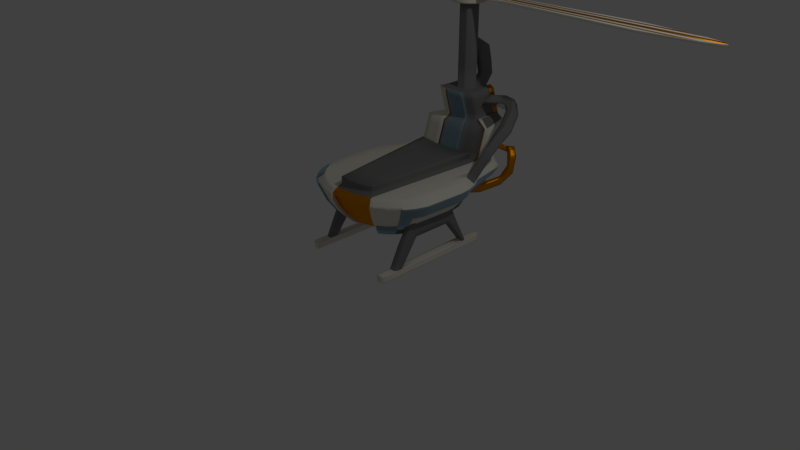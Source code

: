 # Source: body3.blend  (saved by Blender 2.79.0; exported with 4.5.12 LTS)
import bpy
from mathutils import Matrix  # noqa: F401  (used for matrix-valued properties, if any)

bpy.ops.wm.read_factory_settings(use_empty=True)
scene = bpy.context.scene
scene.name = 'Scene'

# ---- collections
col_collection_1 = bpy.data.collections.new('Collection 1'); scene.collection.children.link(col_collection_1)

# ---- materials (node trees are filled in below, after node groups)
mat_brass = bpy.data.materials.new('brass')
mat_brass.alpha_threshold = 0.0
mat_brass.use_transparent_shadow = False
mat_brass.roughness = 0.5
mat_flat = bpy.data.materials.new('flat')
mat_flat.alpha_threshold = 0.0
mat_flat.use_transparent_shadow = False
mat_flat.roughness = 0.5
mat_metal = bpy.data.materials.new('metal')
mat_metal.alpha_threshold = 0.0
mat_metal.use_transparent_shadow = False
mat_metal.roughness = 0.5
mat_flatmetal = bpy.data.materials.new('flatmetal')
mat_flatmetal.alpha_threshold = 0.0
mat_flatmetal.use_transparent_shadow = False
mat_flatmetal.roughness = 0.5

# ---- material node trees
mat_brass.use_nodes = True; mat_brass.node_tree.nodes.clear()
_N = mat_brass.node_tree.nodes; _L = mat_brass.node_tree.links
n0 = _N.new('ShaderNodeOutputMaterial'); n0.name = 'Material Output'; n0.location = (300, 300)
n1 = _N.new('ShaderNodeBsdfAnisotropic'); n1.name = 'Glossy BSDF'; n1.location = (10, 300)
n1.inputs[0].default_value = (0.8, 0.2964, 0.0, 1.0)
n1.inputs[1].default_value = 0.4598
_L.new(n1.outputs[0], n0.inputs[0])
n0.is_active_output = True
mat_flat.use_nodes = True; mat_flat.node_tree.nodes.clear()
_N = mat_flat.node_tree.nodes; _L = mat_flat.node_tree.links
n0 = _N.new('ShaderNodeOutputMaterial'); n0.name = 'Material Output'; n0.location = (300, 300)
n1 = _N.new('ShaderNodeBsdfDiffuse'); n1.name = 'Diffuse BSDF'; n1.location = (10, 300)
n1.inputs[0].default_value = (0.8, 0.7863, 0.6846, 1.0)
_L.new(n1.outputs[0], n0.inputs[0])
n0.is_active_output = True
mat_metal.use_nodes = True; mat_metal.node_tree.nodes.clear()
_N = mat_metal.node_tree.nodes; _L = mat_metal.node_tree.links
n0 = _N.new('ShaderNodeOutputMaterial'); n0.name = 'Material Output'; n0.location = (300, 300)
n1 = _N.new('ShaderNodeBsdfAnisotropic'); n1.name = 'Glossy BSDF'; n1.location = (10, 300)
n1.distribution = 'GGX'
n1.inputs[0].default_value = (0.4869, 0.6875, 0.8, 1.0)
n1.inputs[1].default_value = 0.8685
_L.new(n1.outputs[0], n0.inputs[0])
n0.is_active_output = True
mat_flatmetal.use_nodes = True; mat_flatmetal.node_tree.nodes.clear()
_N = mat_flatmetal.node_tree.nodes; _L = mat_flatmetal.node_tree.links
n0 = _N.new('ShaderNodeOutputMaterial'); n0.name = 'Material Output'; n0.location = (300, 300)
n1 = _N.new('ShaderNodeBsdfDiffuse'); n1.name = 'Diffuse BSDF'; n1.location = (10, 300)
n1.inputs[0].default_value = (0.2079, 0.2079, 0.2079, 1.0)
_L.new(n1.outputs[0], n0.inputs[0])
n0.is_active_output = True

# ---- world
world_world = bpy.data.worlds.new('World'); scene.world = world_world
world_world.color = (0.05088, 0.05088, 0.05088)
world_world.use_sun_shadow = False
world_world.sun_shadow_jitter_overblur = 0.0
world_world.cycles.sampling_method = 'MANUAL'

# ---- cameras
cam_camera = bpy.data.cameras.new('Camera')
cam_camera.clip_end = 100.0
cam_camera.lens = 35.0
cam_camera.sensor_width = 32.0
cam_camera.sensor_height = 18.0
cam_camera.ortho_scale = 7.314
cam_camera.dof.focus_distance = 0.0
cam_camera.dof.aperture_fstop = 128.0

# ---- lights
light_lamp = bpy.data.lights.new('Lamp', 'POINT')
light_lamp.transmission_factor = 0.0
light_lamp.cutoff_distance = 30.0
light_lamp.energy = 100.0
light_lamp.shadow_buffer_clip_start = 1.001
light_lamp.shadow_soft_size = 0.1
light_lamp.shadow_maximum_resolution = 0.006
light_lamp.use_absolute_resolution = True

# ---- meshes
me_sphere_006 = bpy.data.meshes.new('Sphere.006')
me_sphere_006.from_pydata([(0.0007291, 1.652, -0.006173), (-0.001786, 1.478, -0.4127), (0.1584, 1.639, -0.006173), (0.1747, 1.735, -0.07767), (0.157, 1.656, -0.2017), (0.1333, 1.598, -0.2877), (0.1043, 1.469, -0.4127), (0.07131, 1.321, -0.424), (0.03399, 0.5874, -0.5091), (0.31, 1.539, -0.006173), (0.3444, 1.63, -0.07767), (0.3097, 1.571, -0.2031), (0.2631, 1.548, -0.2863), (0.2064, 1.441, -0.4127), (0.1416, 1.302, -0.424), (0.06983, 0.5778, -0.5091), (0.4497, 1.405, -0.006173), (0.5007, 1.489, -0.07767), (0.4505, 1.422, -0.2017), (0.3828, 1.38, -0.2877), (0.3004, 1.27, -0.4127), (0.2064, 1.145, -0.424), (0.1028, 0.5621, -0.5091), (0.5722, 1.316, -0.006173), (0.6378, 1.389, -0.07767), (0.5738, 1.332, -0.2017), (0.4877, 1.303, -0.2877), (0.3828, 1.21, -0.4127), (0.2631, 1.104, -0.424), (0.1318, 0.541, -0.5091), (0.6727, 0.7772, -0.006173), (0.7503, 0.8375, -0.07767), (0.6751, 0.7928, -0.2514), (0.6149, 0.7804, -0.3122), (0.3097, 0.576, -0.6034), (0.157, 0.4854, -0.6166), (0.7474, 0.6531, -0.006173), (0.8339, 0.6986, -0.07767), (0.7503, 0.6678, -0.2514), (0.6378, 0.6264, -0.4037), (0.5007, 0.576, -0.5287), (0.3444, 0.5185, -0.6034), (0.1747, 0.456, -0.6166), (0.7933, 0.5185, -0.006173), (0.8854, 0.5479, -0.07767), (0.7966, 0.5322, -0.2514), (0.6772, 0.5111, -0.4037), (0.5317, 0.4854, -0.5287), (0.3657, 0.456, -0.6034), (0.1855, 0.4242, -0.6166), (0.8089, 0.3784, -0.006173), (0.9027, 0.3911, -0.07767), (0.8123, 0.3911, -0.2514), (0.6905, 0.3911, -0.4037), (0.5421, 0.3911, -0.5287), (0.3729, 0.3911, -0.6034), (0.1892, 0.3911, -0.6166), (0.7933, -0.176, -0.006173), (0.8854, -0.1801, -0.07767), (0.7966, -0.1644, -0.2514), (0.6772, -0.1433, -0.4037), (0.5317, -0.1176, -0.5287), (0.3657, -0.08825, -0.6034), (0.1855, 0.358, -0.6166), (0.7474, -0.3107, -0.006173), (0.8339, -0.3308, -0.07767), (0.7503, -0.3, -0.2514), (0.6378, -0.2586, -0.4037), (0.5007, -0.2082, -0.5287), (0.3444, -0.1507, -0.6034), (0.1747, -0.08825, -0.6166), (0.6727, -0.4348, -0.006173), (0.7503, -0.4697, -0.07767), (0.6751, -0.425, -0.2514), (0.5738, -0.365, -0.4037), (0.4505, -0.2917, -0.5287), (0.3097, -0.2082, -0.6034), (0.157, -0.1176, -0.6166), (0.5722, -0.5436, -0.006173), (0.6378, -0.5914, -0.07767), (0.5738, -0.5346, -0.2514), (0.4877, -0.4581, -0.4037), (0.2631, -0.2586, -0.6034), (0.1333, -0.1433, -0.6166), (0.4497, -0.6329, -0.006173), (0.5007, -0.6914, -0.07767), (0.4505, -0.6245, -0.2514), (0.3828, -0.5346, -0.4037), (0.3004, -0.425, -0.5287), (0.2064, -0.3, -0.6034), (0.1043, -0.1644, -0.6166), (-0.001786, 0.3911, -0.6213), (0.07131, -0.1801, -0.6166), (0.03548, -0.1897, -0.6166), (-0.001786, -0.193, -0.6166), (-0.1569, -0.74, -0.006173), (-0.1782, -0.8113, -0.07767), (-0.1606, -0.7325, -0.2514), (-0.1368, -0.6264, -0.4037), (-0.1079, -0.4972, -0.5287), (-0.07488, -0.3497, -0.6034), (-0.03905, -0.1897, -0.6166), (-0.3085, -0.6992, -0.006173), (-0.3479, -0.7656, -0.07767), (-0.3133, -0.6914, -0.2514), (-0.2667, -0.5914, -0.4037), (-0.2099, -0.4697, -0.5287), (-0.1452, -0.3308, -0.6034), (-0.07488, -0.1801, -0.6166), (-0.4483, -0.6329, -0.006173), (-0.5043, -0.6914, -0.07767), (-0.454, -0.6245, -0.2514), (-0.3864, -0.5346, -0.4037), (-0.304, -0.425, -0.5287), (-0.2099, -0.3, -0.6034), (-0.1079, -0.1644, -0.6166), (-0.5707, -0.5436, -0.006173), (-0.6414, -0.5914, -0.07767), (-0.2667, -0.2586, -0.6034), (-0.1368, -0.1433, -0.6166), (-0.6712, -0.4348, -0.006173), (-0.7539, -0.4697, -0.07767), (-0.6786, -0.425, -0.2514), (-0.5774, -0.365, -0.4037), (-0.454, -0.2917, -0.5287), (-0.3133, -0.2082, -0.6034), (-0.1606, -0.1176, -0.6166), (-0.7459, -0.3107, -0.006173), (-0.8375, -0.3308, -0.07767), (-0.7539, -0.3, -0.2514), (-0.6414, -0.2586, -0.4037), (-0.5043, -0.2082, -0.5287), (-0.3479, -0.1507, -0.6034), (-0.1782, -0.08825, -0.6166), (-0.7919, -0.176, -0.006173), (-0.8889, -0.1801, -0.07767), (-0.8002, -0.1644, -0.2514), (-0.6808, -0.1433, -0.4037), (-0.5353, -0.1176, -0.5287), (-0.3693, -0.08825, -0.6034), (-0.1891, 0.358, -0.6166), (-0.8074, 0.3784, -0.006173), (-0.9063, 0.3911, -0.07767), (-0.8158, 0.3911, -0.2514), (-0.6941, 0.3911, -0.4037), (-0.5457, 0.3911, -0.5287), (-0.3765, 0.3911, -0.6034), (-0.1928, 0.3911, -0.6166), (-0.7919, 0.5185, -0.006173), (-0.8889, 0.5479, -0.07767), (-0.8002, 0.5322, -0.2514), (-0.6808, 0.5111, -0.4037), (-0.5353, 0.4854, -0.5287), (-0.3693, 0.456, -0.6034), (-0.1891, 0.4242, -0.6166), (-0.7459, 0.6531, -0.006173), (-0.8375, 0.6986, -0.07767), (-0.7539, 0.6678, -0.2514), (-0.5043, 0.576, -0.5287), (-0.3479, 0.5185, -0.6034), (-0.1782, 0.456, -0.6166), (-0.6712, 0.7772, -0.006173), (-0.7539, 0.8375, -0.07767), (-0.6786, 0.7928, -0.2514), (-0.454, 0.7072, -0.4127), (-0.3133, 0.6236, -0.424), (-0.1606, 0.533, -0.4373), (-0.5707, 1.316, -0.006173), (-0.6414, 1.389, -0.07767), (-0.5774, 1.332, -0.2017), (-0.4913, 1.303, -0.2877), (-0.3864, 1.21, -0.4127), (-0.2667, 1.104, -0.424), (-0.1383, 0.541, -0.5091), (-0.4483, 1.405, -0.006173), (-0.5043, 1.489, -0.07767), (-0.454, 1.422, -0.2017), (-0.3864, 1.38, -0.2877), (-0.304, 1.27, -0.4127), (-0.2099, 1.145, -0.424), (-0.1094, 0.5621, -0.5091), (-0.3085, 1.539, -0.006173), (-0.3479, 1.63, -0.07767), (-0.3133, 1.571, -0.2031), (-0.2667, 1.548, -0.2863), (-0.2099, 1.441, -0.4127), (-0.1452, 1.302, -0.424), (-0.07636, 0.5778, -0.5091), (-0.1569, 1.639, -0.006173), (-0.1782, 1.735, -0.07767), (-0.1606, 1.656, -0.2017), (-0.1368, 1.598, -0.2877), (-0.1079, 1.469, -0.4127), (-0.07488, 1.321, -0.424), (-0.04053, 0.5874, -0.5091), (-0.001786, 1.751, -0.07767), (-0.001786, 1.328, -0.424), (-0.003268, 0.5907, -0.5091), (-0.1307, -0.8155, -0.07767), (-0.1145, -0.7437, -0.006173), (-0.1178, -0.7362, -0.2514), (-0.1005, -0.6296, -0.4037), (-0.07933, -0.4997, -0.5287), (-0.0552, -0.3514, -0.6034), (-0.02902, -0.1906, -0.6166), (0.2743, -0.4374, -0.5287), (0.3496, -0.5504, -0.4037), (0.1884, -0.3086, -0.6034), (0.09516, -0.1687, -0.6166), (0.4109, -0.6513, -0.006173), (0.4573, -0.712, -0.07767), (0.4114, -0.6431, -0.2514), (0.2882, -0.6546, -0.003657), (0.3185, -0.7127, -0.07468), (0.2839, -0.6384, -0.2484), (0.2373, -0.5385, -0.4008), (0.1805, -0.4168, -0.5257), (0.1157, -0.2779, -0.6004), (0.04546, -0.1908, -0.6099), (0.3237, -0.4975, -0.4008), (0.1366, -0.6955, -0.003657), (0.1488, -0.7584, -0.07468), (0.1312, -0.6796, -0.2484), (0.1074, -0.5735, -0.4008), (0.07848, -0.4442, -0.5257), (0.04546, -0.2968, -0.6004), (0.009627, -0.2005, -0.6099), (-0.02103, -0.7093, -0.003657), (-0.02764, -0.7738, -0.07468), (-0.02764, -0.6935, -0.2484), (-0.02764, -0.5853, -0.4008), (-0.02764, -0.4535, -0.5257), (-0.02764, -0.3032, -0.6004), (-0.02764, -0.2037, -0.6099), (-0.1566, -0.7625, -0.07468), (-0.1437, -0.6833, -0.2484), (-0.1263, -0.5767, -0.4008), (-0.1052, -0.4467, -0.5257), (-0.08105, -0.2985, -0.6004), (-0.05487, -0.2014, -0.6099), (-0.1362, -0.6992, -0.003657), (0.2484, -0.3845, -0.5257), (0.1625, -0.2556, -0.6004), (0.06931, -0.1795, -0.6099), (0.3891, -0.6067, -0.003657), (0.4315, -0.659, -0.07468), (0.3855, -0.5902, -0.2484), (0.1747, 1.688, -0.07726), (0.157, 1.609, -0.2063), (0.1333, 1.551, -0.2426), (0.1043, 1.422, -0.3676), (-0.001786, 1.431, -0.3676), (0.3097, 1.509, -0.2063), (0.2631, 1.516, -0.2426), (-0.3133, 1.509, -0.2063), (-0.2667, 1.516, -0.2426), (-0.1782, 1.688, -0.07726), (-0.1606, 1.609, -0.2063), (-0.1368, 1.551, -0.2426), (-0.1079, 1.422, -0.3676), (-0.001786, 1.704, -0.07726), (-0.001786, 1.623, -0.2063), (-0.001786, 1.563, -0.2426), (0.1129, -0.2213, -0.5531), (0.2463, -0.2155, -0.2935), (0.1221, 0.4824, -0.6048), (0.2463, 0.4824, -0.2935), (0.6799, -0.3017, -0.6466), (0.6799, -0.1665, -0.3591), (0.6799, 0.5634, -0.6466), (0.6799, 0.4367, -0.3591), (0.6545, 0.6085, -0.6473), (0.6577, 0.4556, -0.3254), (0.6545, -0.3547, -0.6473), (0.6577, -0.1887, -0.3254), (0.5789, 0.6085, -0.6475), (0.5989, -0.1887, -0.3253), (0.5989, 0.4556, -0.3253), (0.5789, -0.3547, -0.6475), (0.5675, 0.4153, -0.6049), (0.5921, -0.2005, -0.3116), (0.5921, 0.4674, -0.3116), (0.5675, -0.1459, -0.6049), (-0.08233, -0.1415, -0.6137), (0.2463, -0.1415, -0.2587), (0.6799, -0.1463, -0.5778), (0.6799, -0.1172, -0.3243), (0.6577, -0.1287, -0.2906), (0.5843, -0.1622, -0.6369), (0.5989, -0.1287, -0.2905), (0.5647, -0.1034, -0.6204), (0.5921, -0.1343, -0.2768), (0.2463, 0.4233, -0.2587), (0.6799, 0.4313, -0.5778), (-0.08233, 0.4233, -0.6137), (0.6799, 0.3974, -0.3243), (0.6577, 0.4077, -0.2906), (0.5984, 0.4471, -0.6312), (0.5989, 0.4077, -0.2905), (0.5647, 0.389, -0.6204), (0.5921, 0.4146, -0.2768), (-0.1111, -0.2213, -0.5531), (-0.226, -0.2155, -0.2935), (-0.1018, 0.4824, -0.6048), (-0.226, 0.4824, -0.2935), (-0.6596, -0.3017, -0.6466), (-0.6596, -0.1665, -0.3591), (-0.6596, 0.5634, -0.6466), (-0.6596, 0.4367, -0.3591), (-0.6342, 0.6085, -0.6473), (-0.6374, 0.4556, -0.3254), (-0.6342, -0.3547, -0.6473), (-0.6374, -0.1887, -0.3254), (-0.5586, 0.6085, -0.6475), (-0.5787, -0.1887, -0.3253), (-0.5787, 0.4556, -0.3253), (-0.5586, -0.3547, -0.6475), (-0.5472, 0.4153, -0.6049), (-0.5718, -0.2005, -0.3116), (-0.5718, 0.4674, -0.3116), (-0.5472, -0.1459, -0.6049), (0.1026, -0.1415, -0.6137), (-0.226, -0.1415, -0.2587), (-0.6596, -0.1463, -0.6401), (-0.6596, -0.1172, -0.3243), (-0.6374, -0.1287, -0.2906), (-0.5586, -0.1649, -0.6498), (-0.5787, -0.1287, -0.2905), (-0.5472, -0.1076, -0.6138), (-0.5718, -0.1343, -0.2768), (-0.226, 0.4233, -0.2587), (-0.6596, 0.4313, -0.6401), (0.1026, 0.4233, -0.6137), (-0.6596, 0.3974, -0.3243), (-0.6374, 0.4077, -0.2906), (-0.5586, 0.4481, -0.6498), (-0.5787, 0.4077, -0.2905), (-0.5472, 0.3847, -0.6138), (-0.5718, 0.4146, -0.2768), (0.6799, 0.6996, -0.9384), (0.6799, 0.7304, -0.9384), (0.6545, -0.4977, -0.9391), (0.6799, -0.4624, -0.9384), (0.6545, 0.7576, -0.9391), (0.5789, -0.4977, -0.9382), (0.6799, -0.6805, -0.9802), (0.5789, 0.7576, -0.9382), (0.5789, -0.4637, -0.9383), (0.6799, -0.3909, -0.9384), (0.5789, -0.7126, -0.9382), (0.5658, 0.6984, -0.9345), (-0.6596, 0.6996, -0.9384), (-0.6596, 0.6992, -0.9384), (-0.6342, -0.4977, -0.9391), (-0.6596, -0.4624, -0.9384), (-0.6342, 0.7576, -0.9391), (-0.5586, -0.4977, -0.9382), (0.6799, -0.6805, -0.9384), (-0.5586, 0.7576, -0.9382), (-0.5586, -0.3883, -0.9383), (-0.6596, -0.3909, -0.9384), (0.6545, -0.7126, -0.9391), (-0.5586, 0.7, -0.9383), (0.6799, 0.3987, -0.9802), (0.6799, 0.438, -0.9802), (0.6799, -0.1652, -0.9802), (0.5789, -0.1867, -0.9799), (0.5789, 0.4576, -0.9799), (0.5789, -0.1267, -0.98), (0.6799, -0.1159, -0.9802), (0.5789, 0.4097, -0.98), (-0.6596, 0.3987, -0.9802), (-0.6596, 0.438, -0.9802), (-0.6596, -0.1652, -0.9802), (-0.5586, -0.1867, -0.9799), (-0.5586, 0.4576, -0.9799), (-0.5586, -0.1267, -0.98), (-0.6596, -0.1159, -0.9802), (-0.5586, 0.4097, -0.98), (0.5789, -0.7126, -0.98), (-0.6342, -0.7126, -0.9391), (-0.6596, -0.6805, -0.9384), (-0.5586, -0.7126, -0.9382), (-0.5586, -0.7126, -0.98), (-0.6342, -0.7126, -0.9809), (0.6545, -0.7126, -0.9809), (-0.6596, -0.6805, -0.9802), (0.6799, 0.9577, -0.9383), (0.6545, 1.014, -0.939), (-0.6342, 1.014, -0.9808), (-0.6342, 1.014, -0.939), (0.5789, 1.014, -0.9381), (-0.5586, 1.014, -0.9381), (-0.5586, 1.014, -0.9799), (-0.6596, 0.9577, -0.9383), (0.5789, 1.014, -0.9799), (0.6545, 1.014, -0.9808), (0.6799, 0.9577, -0.9801), (-0.6596, 0.9577, -0.9801), (-0.5537, 0.6732, -0.9822), (-0.5566, 0.4576, -1.022), (0.6819, 0.438, -1.022), (0.6819, 0.9577, -1.022), (0.6819, 0.3987, -1.022), (0.6564, -0.1867, -1.023), (0.6819, -0.1652, -1.022), (0.6564, 0.4576, -1.023), (0.5809, -0.1867, -1.022), (0.6564, -0.1267, -1.023), (0.5809, 0.4576, -1.022), (0.5809, -0.1267, -1.022), (0.6819, -0.1159, -1.022), (0.6564, 0.4097, -1.023), (0.5809, 0.4097, -1.022), (-0.6576, 0.3987, -1.022), (-0.6576, 0.438, -1.022), (-0.6322, -0.1867, -1.023), (-0.6576, -0.1652, -1.022), (-0.6322, 0.4576, -1.023), (-0.5566, -0.1867, -1.022), (-0.6322, -0.1267, -1.023), (-0.5566, -0.1267, -1.022), (-0.6576, -0.1159, -1.022), (-0.6322, 0.4097, -1.023), (-0.5566, 0.4097, -1.022), (0.6564, -0.7126, -1.023), (0.6819, -0.6805, -1.022), (0.5809, -0.7126, -1.022), (-0.6322, -0.7126, -1.023), (-0.6576, -0.6805, -1.022), (-0.5566, -0.7126, -1.022), (-0.5566, 1.014, -0.9802), (-0.5566, 1.014, -1.022), (0.6564, 1.014, -1.023), (0.5809, 1.014, -1.022), (-0.6576, 0.9577, -1.022), (-0.6322, 1.014, -1.023), (-0.5071, 0.4383, -0.4419), (-0.5173, -0.2029, -0.3087), (-0.5173, 0.4698, -0.3087), (-0.5089, -0.1714, -0.4419), (-0.4993, -0.1355, -0.5097), (-0.5173, -0.1355, -0.2739), (-0.5173, 0.416, -0.2739), (-0.4993, 0.416, -0.5097), (0.5359, 0.4381, -0.4419), (0.5443, -0.2026, -0.3091), (0.5443, 0.4695, -0.3091), (0.5376, -0.1712, -0.4419), (0.5324, -0.1353, -0.5098), (0.5443, -0.1353, -0.2743), (0.5443, 0.4158, -0.2743), (0.5324, 0.4158, -0.5098), (-0.3027, 0.477, -0.4418), (-0.3505, -0.2101, -0.3), (-0.1618, -0.1389, -0.4507), (-0.1618, 0.4202, -0.4507), (-0.3505, 0.477, -0.3), (-0.3027, -0.2101, -0.4418), (-0.3505, -0.1389, -0.2652), (-0.3505, 0.4202, -0.2652), (0.3306, 0.4767, -0.4418), (0.3768, -0.2098, -0.3003), (0.1935, -0.1388, -0.4507), (0.1935, 0.42, -0.4507), (0.3768, 0.4767, -0.3003), (0.3306, -0.2098, -0.4418), (0.3768, -0.1388, -0.2655), (0.3768, 0.42, -0.2655), (0.5434, 1.079, -0.005778), (-0.62, 1.052, -0.006173), (-0.4998, 1.055, -0.005762), (-0.1384, 1.064, -0.005425), (0.01997, 1.067, -0.005412), (0.4674, 1.136, -0.005498), (0.6161, 1.08, -0.006173), (0.1757, 1.071, -0.005413), (-0.4663, 1.122, -0.005513), (0.1584, 1.768, 0.3938), (0.0007272, 1.782, 0.3938), (-0.1755, 1.659, -0.005721), (-0.1569, 1.768, 0.3938), (-0.3213, 1.64, 0.3916), (-0.1384, 1.193, 0.3946), (0.4674, 1.265, 0.3945), (0.1757, 1.2, 0.3946), (-0.4663, 1.251, 0.3945), (0.1346, 1.77, 0.4572), (0.001584, 1.781, 0.4572), (0.2625, 1.685, 0.4572), (-0.1314, 1.77, 0.4572), (-0.2721, 1.658, 0.455), (-0.1158, 1.285, 0.4579), (0.262, 1.355, 0.4578), (0.1492, 1.291, 0.4579), (-0.2591, 1.344, 0.4578), (0.1346, 1.656, 0.8334), (0.001584, 1.668, 0.8334), (0.2625, 1.572, 0.8334), (-0.1314, 1.656, 0.8334), (-0.2593, 1.572, 0.8334), (-0.1158, 1.171, 0.834), (0.01782, 1.174, 0.834), (0.262, 1.242, 0.8339), (0.1492, 1.177, 0.834), (-0.2591, 1.23, 0.8339), (0.06169, 1.51, 0.8418), (0.00421, 1.515, 0.8418), (0.117, 1.474, 0.8418), (-0.05327, 1.51, 0.8418), (-0.1085, 1.474, 0.8418), (-0.04651, 1.301, 0.8421), (0.01123, 1.302, 0.8421), (0.1167, 1.367, 0.842), (0.06801, 1.304, 0.8421), (-0.1084, 1.362, 0.842), (0.06169, 1.511, 1.957), (0.004211, 1.516, 1.957), (0.117, 1.475, 1.957), (-0.05326, 1.511, 1.957), (-0.1085, 1.475, 1.957), (-0.04651, 1.302, 1.958), (0.01123, 1.303, 1.958), (0.1167, 1.367, 1.958), (0.06801, 1.304, 1.958), (-0.1084, 1.362, 1.958), (-0.007057, 1.642, 1.956), (-0.007057, 1.642, 2.026), (0.03705, 1.637, 1.956), (0.03705, 1.637, 2.026), (0.07947, 1.624, 1.956), (0.07947, 1.624, 2.026), (0.1186, 1.604, 1.956), (0.1186, 1.604, 2.026), (0.1528, 1.575, 1.956), (0.1528, 1.575, 2.026), (0.1809, 1.541, 1.956), (0.1809, 1.541, 2.026), (0.2018, 1.502, 1.956), (0.2018, 1.502, 2.026), (0.2147, 1.46, 1.956), (0.2147, 1.46, 2.026), (0.219, 1.416, 1.956), (0.219, 1.416, 2.026), (0.2147, 1.372, 1.956), (0.2147, 1.372, 2.026), (0.2018, 1.329, 1.956), (0.2018, 1.329, 2.026), (0.1809, 1.29, 1.956), (0.1809, 1.29, 2.026), (0.1528, 1.256, 1.956), (0.1528, 1.256, 2.026), (0.1186, 1.228, 1.956), (0.1186, 1.228, 2.026), (0.07947, 1.207, 1.956), (0.07947, 1.207, 2.026), (0.03705, 1.194, 1.956), (0.03705, 1.194, 2.026), (-0.007057, 1.19, 1.956), (-0.007057, 1.19, 2.026), (-0.05117, 1.194, 1.956), (-0.05117, 1.194, 2.026), (-0.09358, 1.207, 1.956), (-0.09358, 1.207, 2.026), (-0.1327, 1.228, 1.956), (-0.1327, 1.228, 2.026), (-0.1669, 1.256, 1.956), (-0.1669, 1.256, 2.026), (-0.1951, 1.29, 1.956), (-0.1951, 1.29, 2.026), (-0.2159, 1.329, 1.956), (-0.2159, 1.329, 2.026), (-0.2288, 1.372, 1.956), (-0.2288, 1.372, 2.026), (-0.2332, 1.416, 1.956), (-0.2332, 1.416, 2.026), (-0.2288, 1.46, 1.956), (-0.2288, 1.46, 2.026), (-0.2159, 1.502, 1.956), (-0.2159, 1.502, 2.026), (-0.1951, 1.541, 1.956), (-0.1951, 1.541, 2.026), (-0.1669, 1.575, 1.956), (-0.1669, 1.575, 2.026), (-0.1327, 1.604, 1.956), (-0.1327, 1.604, 2.026), (-0.09358, 1.624, 1.956), (-0.09358, 1.624, 2.026), (-0.05117, 1.637, 1.956), (-0.05117, 1.637, 2.026), (0.02219, 1.563, 2.026), (-0.007057, 1.566, 2.026), (0.05032, 1.554, 2.026), (0.07624, 1.54, 2.026), (0.09896, 1.522, 2.026), (0.1176, 1.499, 2.026), (0.1315, 1.473, 2.026), (0.14, 1.445, 2.026), (0.1429, 1.416, 2.026), (0.14, 1.386, 2.026), (0.1315, 1.358, 2.026), (0.1176, 1.332, 2.026), (0.09896, 1.31, 2.026), (0.07624, 1.291, 2.026), (0.05032, 1.277, 2.026), (0.02219, 1.269, 2.026), (-0.007057, 1.266, 2.026), (-0.03631, 1.269, 2.026), (-0.06444, 1.277, 2.026), (-0.09036, 1.291, 2.026), (-0.1131, 1.31, 2.026), (-0.1317, 1.332, 2.026), (-0.1456, 1.358, 2.026), (-0.1541, 1.386, 2.026), (-0.157, 1.416, 2.026), (-0.1541, 1.445, 2.026), (-0.1456, 1.473, 2.026), (-0.1317, 1.499, 2.026), (-0.1131, 1.522, 2.026), (-0.09036, 1.54, 2.026), (-0.06444, 1.554, 2.026), (-0.03631, 1.563, 2.026), (0.02219, 1.563, 2.074), (-0.007057, 1.566, 2.074), (0.05032, 1.554, 2.074), (0.07624, 1.54, 2.074), (0.09896, 1.522, 2.074), (0.1176, 1.499, 2.074), (0.1315, 1.473, 2.074), (0.14, 1.445, 2.074), (0.1429, 1.416, 2.074), (0.14, 1.386, 2.074), (0.1315, 1.358, 2.074), (0.1176, 1.332, 2.074), (0.09896, 1.31, 2.074), (0.07624, 1.291, 2.074), (0.05032, 1.277, 2.074), (0.02219, 1.269, 2.074), (-0.007057, 1.266, 2.074), (-0.03631, 1.269, 2.074), (-0.06444, 1.277, 2.074), (-0.09036, 1.291, 2.074), (-0.1131, 1.31, 2.074), (-0.1317, 1.332, 2.074), (-0.1456, 1.358, 2.074), (-0.1541, 1.386, 2.074), (-0.157, 1.416, 2.074), (-0.1541, 1.445, 2.074), (-0.1456, 1.473, 2.074), (-0.1317, 1.499, 2.074), (-0.1131, 1.522, 2.074), (-0.09036, 1.54, 2.074), (-0.06444, 1.554, 2.074), (-0.03631, 1.563, 2.074), (0.04506, 1.678, 2.081), (-0.007057, 1.683, 2.081), (0.09517, 1.662, 2.081), (0.1413, 1.638, 2.081), (0.1818, 1.604, 2.081), (0.215, 1.564, 2.081), (0.2397, 1.518, 2.081), (0.2549, 1.468, 2.081), (0.2601, 1.416, 2.081), (0.2549, 1.363, 2.081), (0.2397, 1.313, 2.081), (0.215, 1.267, 2.081), (0.1818, 1.227, 2.081), (0.1413, 1.194, 2.081), (0.09517, 1.169, 2.081), (0.04506, 1.154, 2.081), (-0.007057, 1.148, 2.081), (-0.05917, 1.154, 2.081), (-0.1093, 1.169, 2.081), (-0.1555, 1.194, 2.081), (-0.1959, 1.227, 2.081), (-0.2292, 1.267, 2.081), (-0.2538, 1.313, 2.081), (-0.269, 1.363, 2.081), (-0.2742, 1.416, 2.081), (-0.269, 1.468, 2.081), (-0.2538, 1.518, 2.081), (-0.2292, 1.564, 2.081), (-0.1959, 1.604, 2.081), (-0.1555, 1.638, 2.081), (-0.1093, 1.662, 2.081), (-0.05917, 1.678, 2.081), (0.04506, 1.678, 2.157), (-0.007057, 1.683, 2.157), (0.09517, 1.662, 2.157), (0.1413, 1.638, 2.157), (0.1818, 1.604, 2.157), (0.215, 1.564, 2.157), (0.2397, 1.518, 2.157), (0.2549, 1.468, 2.157), (0.2601, 1.416, 2.157), (0.2549, 1.363, 2.157), (0.2397, 1.313, 2.157), (0.215, 1.267, 2.157), (0.1818, 1.227, 2.157), (0.1413, 1.194, 2.157), (0.09517, 1.169, 2.157), (0.04506, 1.154, 2.157), (-0.007057, 1.148, 2.157), (-0.05917, 1.154, 2.157), (-0.1093, 1.169, 2.157), (-0.1555, 1.194, 2.157), (-0.1959, 1.227, 2.157), (-0.2292, 1.267, 2.157), (-0.2538, 1.313, 2.157), (-0.269, 1.363, 2.157), (-0.2742, 1.416, 2.157), (-0.269, 1.468, 2.157), (-0.2538, 1.518, 2.157), (-0.2292, 1.564, 2.157), (-0.1959, 1.604, 2.157), (-0.1555, 1.638, 2.157), (-0.1093, 1.662, 2.157), (-0.05917, 1.678, 2.157), (0.03131, 1.608, 2.157), (-0.007057, 1.612, 2.157), (0.0682, 1.597, 2.157), (0.1022, 1.579, 2.157), (0.132, 1.555, 2.157), (0.1565, 1.525, 2.157), (0.1746, 1.491, 2.157), (0.1858, 1.454, 2.157), (0.1896, 1.416, 2.157), (0.1858, 1.377, 2.157), (0.1746, 1.34, 2.157), (0.1565, 1.306, 2.157), (0.132, 1.277, 2.157), (0.1022, 1.252, 2.157), (0.0682, 1.234, 2.157), (0.03131, 1.223, 2.157), (-0.007057, 1.219, 2.157), (-0.04542, 1.223, 2.157), (-0.08232, 1.234, 2.157), (-0.1163, 1.252, 2.157), (-0.1461, 1.277, 2.157), (-0.1706, 1.306, 2.157), (-0.1887, 1.34, 2.157), (-0.1999, 1.377, 2.157), (-0.2037, 1.416, 2.157), (-0.1999, 1.454, 2.157), (-0.1887, 1.491, 2.157), (-0.1706, 1.525, 2.157), (-0.1461, 1.555, 2.157), (-0.1163, 1.579, 2.157), (-0.08232, 1.597, 2.157), (-0.04542, 1.608, 2.157), (0.03131, 1.608, 2.191), (-0.007057, 1.612, 2.191), (0.0682, 1.597, 2.191), (0.1022, 1.579, 2.191), (0.132, 1.555, 2.191), (0.1565, 1.525, 2.191), (0.1746, 1.491, 2.191), (0.1858, 1.454, 2.191), (0.1896, 1.416, 2.191), (0.1858, 1.377, 2.191), (0.1746, 1.34, 2.191), (0.1565, 1.306, 2.191), (0.132, 1.277, 2.191), (0.1022, 1.252, 2.191), (0.0682, 1.234, 2.191), (0.03131, 1.223, 2.191), (-0.007057, 1.219, 2.191), (-0.04542, 1.223, 2.191), (-0.08232, 1.234, 2.191), (-0.1163, 1.252, 2.191), (-0.1461, 1.277, 2.191), (-0.1706, 1.306, 2.191), (-0.1887, 1.34, 2.191), (-0.1999, 1.377, 2.191), (-0.2037, 1.416, 2.191), (-0.1999, 1.454, 2.191), (-0.1887, 1.491, 2.191), (-0.1706, 1.525, 2.191), (-0.1461, 1.555, 2.191), (-0.1163, 1.579, 2.191), (-0.08232, 1.597, 2.191), (-0.04542, 1.608, 2.191), (0.01951, 1.549, 2.191), (-0.007057, 1.552, 2.191), (0.04506, 1.541, 2.191), (0.06861, 1.529, 2.191), (0.08924, 1.512, 2.191), (0.1062, 1.491, 2.191), (0.1188, 1.468, 2.191), (0.1265, 1.442, 2.191), (0.1291, 1.416, 2.191), (0.1265, 1.389, 2.191), (0.1188, 1.363, 2.191), (0.1062, 1.34, 2.191), (0.08924, 1.319, 2.191), (0.06861, 1.302, 2.191), (0.04506, 1.29, 2.191), (0.01951, 1.282, 2.191), (-0.007057, 1.279, 2.191), (-0.03363, 1.282, 2.191), (-0.05918, 1.29, 2.191), (-0.08272, 1.302, 2.191), (-0.1034, 1.319, 2.191), (-0.1203, 1.34, 2.191), (-0.1329, 1.363, 2.191), (-0.1406, 1.389, 2.191), (-0.1432, 1.416, 2.191), (-0.1406, 1.442, 2.191), (-0.1329, 1.468, 2.191), (-0.1203, 1.491, 2.191), (-0.1034, 1.512, 2.191), (-0.08272, 1.529, 2.191), (-0.05918, 1.541, 2.191), (-0.03363, 1.549, 2.191), (0.01951, 1.549, 2.213), (-0.007057, 1.552, 2.213), (0.04506, 1.541, 2.213), (0.06861, 1.529, 2.213), (0.08924, 1.512, 2.213), (0.1062, 1.491, 2.213), (0.1188, 1.468, 2.213), (0.1265, 1.442, 2.213), (0.1291, 1.416, 2.213), (0.1265, 1.389, 2.213), (0.1188, 1.363, 2.213), (0.1062, 1.34, 2.213), (0.08924, 1.319, 2.213), (0.06861, 1.302, 2.213), (0.04506, 1.29, 2.213), (0.01951, 1.282, 2.213), (-0.007057, 1.279, 2.213), (-0.03363, 1.282, 2.213), (-0.05918, 1.29, 2.213), (-0.08272, 1.302, 2.213), (-0.1034, 1.319, 2.213), (-0.1203, 1.34, 2.213), (-0.1329, 1.363, 2.213), (-0.1406, 1.389, 2.213), (-0.1432, 1.416, 2.213), (-0.1406, 1.442, 2.213), (-0.1329, 1.468, 2.213), (-0.1203, 1.491, 2.213), (-0.1034, 1.512, 2.213), (-0.08272, 1.529, 2.213), (-0.05918, 1.541, 2.213), (-0.03363, 1.549, 2.213), (0.1176, 1.499, 2.035), (0.09896, 1.522, 2.035), (0.1315, 1.473, 2.035), (0.14, 1.445, 2.035), (0.1429, 1.416, 2.035), (0.14, 1.386, 2.035), (0.1315, 1.358, 2.035), (0.1176, 1.332, 2.035), (0.09896, 1.31, 2.035), (-0.1317, 1.332, 2.035), (-0.1131, 1.31, 2.035), (-0.1456, 1.358, 2.035), (-0.1541, 1.386, 2.035), (-0.157, 1.416, 2.035), (-0.1541, 1.445, 2.035), (-0.1456, 1.473, 2.035), (-0.1317, 1.499, 2.035), (-0.1131, 1.522, 2.035), (0.1176, 1.499, 2.065), (0.09896, 1.522, 2.065), (0.1315, 1.473, 2.065), (0.14, 1.445, 2.065), (0.1429, 1.416, 2.065), (0.14, 1.386, 2.065), (0.1315, 1.358, 2.065), (0.1176, 1.332, 2.065), (0.09896, 1.31, 2.065), (-0.1317, 1.332, 2.065), (-0.1131, 1.31, 2.065), (-0.1456, 1.358, 2.065), (-0.1541, 1.386, 2.065), (-0.157, 1.416, 2.065), (-0.1541, 1.445, 2.065), (-0.1456, 1.473, 2.065), (-0.1317, 1.499, 2.065), (-0.1131, 1.522, 2.065), (2.893, 1.5, 2.051), (2.46, 1.523, 2.056), (3.216, 1.475, 2.046), (3.414, 1.447, 2.041), (3.481, 1.418, 2.035), (3.414, 1.39, 2.03), (3.216, 1.362, 2.024), (2.893, 1.337, 2.019), (2.46, 1.314, 2.015), (-2.908, 1.331, 2.05), (-2.474, 1.309, 2.054), (-3.23, 1.357, 2.045), (-3.428, 1.384, 2.04), (-3.496, 1.413, 2.035), (-3.428, 1.442, 2.03), (-3.23, 1.469, 2.025), (-2.908, 1.495, 2.02), (-2.474, 1.517, 2.016), (2.893, 1.495, 2.08), (2.46, 1.517, 2.085), (3.216, 1.469, 2.075), (3.414, 1.441, 2.07), (3.481, 1.413, 2.064), (3.414, 1.384, 2.059), (3.216, 1.356, 2.053), (2.893, 1.331, 2.048), (2.46, 1.309, 2.044), (-2.908, 1.336, 2.079), (-2.474, 1.314, 2.083), (-3.23, 1.362, 2.075), (-3.428, 1.389, 2.07), (-3.496, 1.418, 2.064), (-3.428, 1.447, 2.059), (-3.23, 1.475, 2.054), (-2.908, 1.5, 2.05), (-2.474, 1.523, 2.046), (0.3026, 0.6967, -0.424), (0.1534, 0.5369, -0.4373), (0.07131, 1.323, -0.524), (0.03548, 0.607, -0.5373), (0.1416, 1.304, -0.524), (0.07131, 0.5974, -0.5373), (0.2064, 1.147, -0.524), (0.1043, 0.5817, -0.5373), (0.2631, 1.106, -0.524), (0.1333, 0.5606, -0.5373), (-0.2667, 1.106, -0.524), (-0.1368, 0.5606, -0.5373), (-0.2099, 1.147, -0.524), (-0.1079, 0.5817, -0.5373), (-0.1452, 1.304, -0.524), (-0.07488, 0.5974, -0.5373), (-0.07488, 1.323, -0.524), (-0.03905, 0.607, -0.5373), (-0.001786, 1.329, -0.524), (-0.001786, 0.6103, -0.5373), (0.2109, 1.72, 0.006054), (0.3625, 1.62, 0.006054), (0.2109, 1.849, 0.4061), (0.5076, 1.175, 0.006729), (0.3625, 1.749, 0.4061), (0.4803, 1.313, 0.4047), (0.1748, 1.809, 0.4694), (0.3027, 1.724, 0.4694), (0.3022, 1.394, 0.47), (0.1748, 1.695, 0.8456), (0.3027, 1.611, 0.8456), (-0.3373, 1.54, 0.02031), (-0.4745, 1.178, 0.02088), (-0.1755, 1.788, 0.3943), (-0.3373, 1.653, 0.3683), (-0.2779, 1.706, 0.4577), (-0.4746, 1.29, 0.3689), (-0.15, 1.79, 0.4577), (-0.2779, 1.592, 0.8338), (-0.15, 1.677, 0.8338), (-0.1482, 1.029, 0.008412), (-0.4761, 1.087, 0.008324), (-0.1482, 1.158, 0.4084), (-0.1256, 1.25, 0.4717), (-0.4761, 1.217, 0.4083), (-0.2689, 1.309, 0.4716), (-0.2689, 1.196, 0.8478), (-0.1256, 1.137, 0.8478), (0.02985, 1.166, 0.405), (0.02986, 1.037, 0.004997), (0.1856, 1.04, 0.004996), (0.1856, 1.17, 0.405), (-0.1285, 1.033, 0.004984), (-0.1285, 1.162, 0.405), (-0.1059, 1.254, 0.4683), (-0.1059, 1.141, 0.8444), (0.1591, 1.26, 0.4683), (0.0277, 1.257, 0.4683), (0.1591, 1.147, 0.8444), (0.0277, 1.144, 0.8444), (0.4949, 1.252, 0.4115), (0.4987, 1.138, 0.03855), (0.2895, 1.343, 0.4748), (0.4367, 1.609, 0.03197), (0.5668, 1.197, 0.03264), (0.415, 1.719, 0.3947), (0.5251, 1.269, 0.413), (0.3284, 1.374, 0.4812), (0.6575, 1.388, -0.0837), (0.5935, 1.331, -0.2078), (0.77, 0.8367, -0.0837), (0.6948, 0.792, -0.2575), (0.8536, 0.6978, -0.0837), (0.77, 0.667, -0.2575), (0.9051, 0.5471, -0.0837), (0.8163, 0.5314, -0.2575), (0.9224, 0.3903, -0.0837), (0.832, 0.3903, -0.2575), (0.9051, -0.1809, -0.0837), (0.8163, -0.1652, -0.2575), (0.8536, -0.3316, -0.0837), (0.77, -0.3008, -0.2575), (0.6575, -0.2594, -0.4098), (0.77, -0.4705, -0.0837), (0.6948, -0.4258, -0.2575), (0.5935, -0.3657, -0.4098), (-0.3375, -0.7129, -0.2471), (-0.2909, -0.613, -0.3994), (-0.5285, -0.7129, -0.07333), (-0.4782, -0.6461, -0.2471), (-0.4105, -0.5561, -0.3994), (-0.3281, -0.4466, -0.5244), (-0.2341, -0.3216, -0.599), (-0.5949, -0.5651, -0.001835), (-0.6655, -0.613, -0.07333), (-0.6015, -0.5561, -0.2471), (-0.5155, -0.4797, -0.3994), (-0.4105, -0.3865, -0.5244), (-0.2909, -0.2802, -0.599), (-0.6954, -0.4563, -0.001835), (-0.778, -0.4912, -0.07333), (-0.7028, -0.4466, -0.2471), (-0.6015, -0.3865, -0.3994), (-0.4782, -0.3133, -0.5244), (-0.3375, -0.2297, -0.599), (-0.77, -0.3322, -0.001835), (-0.8616, -0.3523, -0.07333), (0.5468, -0.1343, -0.5721), (0.3808, -0.105, -0.6467), (0.5158, -0.225, -0.5721), (0.3595, -0.1674, -0.6467), (0.5889, -0.3817, -0.4471), (0.4656, -0.3085, -0.5721), (0.3248, -0.225, -0.6467), (0.5028, -0.4749, -0.4471), (0.3979, -0.3817, -0.5721), (0.2782, -0.2754, -0.6467), (0.3979, -0.5514, -0.4471), (0.3155, -0.4418, -0.5721), (0.2215, -0.3168, -0.6467), (0.7748, 0.9639, 0.3224), (0.8524, 1.024, 0.2509), (0.8495, 0.8398, 0.3224), (0.936, 0.8853, 0.2509), (0.7715, 1.225, 0.5618), (0.8152, 1.313, 0.4903), (0.8927, 1.146, 0.5618), (0.9509, 1.224, 0.4903), (0.6749, 1.442, 0.6819), (0.6942, 1.52, 0.5902), (0.7807, 1.439, 0.708), (0.8167, 1.514, 0.6207), (0.5859, 1.503, 0.7073), (0.5648, 1.568, 0.6071), (0.6661, 1.604, 0.7731), (0.6546, 1.681, 0.6808), (0.4845, 1.513, 0.6984), (0.395, 1.562, 0.6326), (0.5049, 1.629, 0.7828), (0.4178, 1.692, 0.727), (0.3293, 1.416, 0.695), (0.2397, 1.465, 0.6292), (0.3496, 1.532, 0.7794), (0.2625, 1.595, 0.7237), (0.8726, 0.9909, 0.4573), (0.7746, 1.093, 0.4573), (0.9449, 1.053, 0.3858), (0.8353, 1.167, 0.3858), (0.06169, 1.511, 1.978), (0.00421, 1.516, 1.978), (0.117, 1.475, 1.978), (-0.05327, 1.511, 1.978), (-0.1085, 1.475, 1.978), (-0.04651, 1.302, 1.978), (0.01123, 1.303, 1.978), (0.1167, 1.367, 1.978), (0.06801, 1.304, 1.978), (-0.1084, 1.362, 1.978), (0.3561, 1.351, -0.4202), (0.3561, 1.353, -0.5202), (0.4129, 1.309, -0.4202), (-0.3597, 1.351, -0.4202), (-0.4164, 1.309, -0.4202), (-0.3597, 1.353, -0.5202), (0.4129, 1.311, -0.5202), (-0.4164, 1.311, -0.5202), (0.4809, 1.615, -0.3495), (0.4809, 1.617, -0.4495), (0.5377, 1.574, -0.3495), (-0.4661, 1.615, -0.3495), (-0.5228, 1.574, -0.3495), (-0.4661, 1.617, -0.4495), (0.5377, 1.576, -0.4495), (-0.5228, 1.576, -0.4495), (0.5449, 1.679, -0.1978), (0.5757, 1.74, -0.2742), (0.6177, 1.641, -0.2152), (-0.5672, 1.674, -0.1897), (-0.6219, 1.645, -0.2233), (-0.5518, 1.736, -0.2661), (0.6331, 1.704, -0.2916), (-0.6065, 1.707, -0.2997), (0.5242, 1.696, -0.04388), (0.5708, 1.783, -0.05699), (0.586, 1.692, -0.05709), (-0.5564, 1.772, -0.0104), (-0.6362, 1.752, -0.05407), (-0.5378, 1.833, -0.08702), (0.6313, 1.756, -0.06524), (-0.6176, 1.813, -0.1307), (-0.5636, 1.811, 0.01568), (-0.6136, 1.796, -0.02263), (-0.5468, 1.849, -0.04991), (-0.6003, 1.839, -0.09029), (0.5021, 1.738, 0.0532), (0.5525, 1.811, 0.03347), (0.5448, 1.719, 0.005665), (0.5856, 1.778, 0.007437), (0.4711, 1.746, -0.03382), (0.5149, 1.826, -0.04031), (0.4542, 1.761, 0.03667), (0.5008, 1.848, 0.02356), (0.4117, 1.775, -0.05431), (0.4558, 1.828, -0.05903), (0.3948, 1.79, 0.01618), (0.4348, 1.838, 0.003067), (0.3755, 1.572, 0.07081), (0.3586, 1.588, 0.1413), (0.3161, 1.601, 0.05032), (0.2992, 1.616, 0.1208), (-0.4514, 1.837, -0.06302), (-0.47, 1.776, 0.01359), (-0.4712, 1.853, -0.02364), (-0.4845, 1.811, 0.04402), (-0.3403, 1.798, -0.03218), (-0.3589, 1.737, 0.04443), (-0.3703, 1.833, -0.01228), (-0.3767, 1.797, 0.05263), (-0.2609, 1.765, -0.005458), (-0.2845, 1.705, 0.04995), (-0.3041, 1.804, 0.01274), (-0.3205, 1.754, 0.07407), (-0.308, 1.545, 0.02349), (-0.3266, 1.484, 0.1001), (-0.2289, 1.548, 0.04546), (-0.2475, 1.487, 0.1221), (-0.8542, 0.5441, -0.2807), (-0.7347, 0.523, -0.433), (-0.5892, 0.4973, -0.558), (-0.8078, 0.6797, -0.2807), (-0.6954, 0.6383, -0.433), (-0.5583, 0.5879, -0.558), (-0.7326, 0.8047, -0.2807), (-0.6725, 0.7923, -0.3415), (-0.508, 0.7191, -0.442), (-0.6314, 1.344, -0.231), (-0.5453, 1.315, -0.317), (-0.4404, 1.222, -0.442), (0.5067, 1.308, -0.3134), (0.4018, 1.214, -0.4384), (0.2821, 1.108, -0.4498), (0.6339, 0.7846, -0.3379), (0.4694, 0.7114, -0.4384), (0.3287, 0.5802, -0.6291), (0.3216, 0.7009, -0.4498), (0.6567, 0.6306, -0.4295), (0.5197, 0.5802, -0.5545), (0.3633, 0.5227, -0.6291), (0.1329, 1.767, 0.9754), (-0.0001183, 1.779, 0.9754), (0.05998, 1.621, 0.9838), (0.002507, 1.627, 0.9838), (0.1312, 1.74, 1.156), (-0.001843, 1.751, 1.159), (0.05826, 1.598, 1.122), (0.0007829, 1.603, 1.124), (0.1286, 1.689, 1.366), (-0.004362, 1.7, 1.369), (0.05574, 1.546, 1.332), (-0.001736, 1.551, 1.334), (0.07138, 1.487, 1.508), (-0.01955, 1.486, 1.519), (0.02154, 1.488, 1.362), (-0.01775, 1.488, 1.367), (0.2693, -0.6078, 0.03843), (0.1328, -0.6446, 0.03843), (-0.009197, -0.657, 0.03843), (-0.113, -0.648, 0.03843), (0.3602, -0.5647, 0.03843), (0.168, 0.9875, 0.03685), (0.02773, 0.9843, 0.03685), (-0.1149, 0.981, 0.03684), (-0.4102, 1.034, 0.03676), (0.4307, 1.046, 0.03677), (0.2693, -0.6077, 0.1255), (0.1328, -0.6445, 0.1255), (-0.009207, -0.6569, 0.1255), (-0.113, -0.6479, 0.1255), (0.3602, -0.5646, 0.1255), (0.168, 0.9877, 0.1239), (0.02772, 0.9844, 0.1239), (-0.1149, 0.9811, 0.1239), (-0.4102, 1.034, 0.1238), (0.4307, 1.046, 0.1238)], [], [(1, 192, 259, 251), (12, 5, 249, 253), (4, 11, 252, 248), (196, 1, 6, 7), (196, 7, 920, 936), (91, 197, 8), (195, 0, 2, 3), (3, 2, 9, 10), (4, 3, 10, 11), (191, 184, 255, 258), (6, 5, 12, 13), (7, 6, 13, 14), (194, 187, 933, 935), (91, 8, 15), (14, 13, 20, 21), (15, 8, 921, 923), (91, 15, 22), (10, 9, 16, 17), (11, 10, 17, 18), (12, 11, 18, 19), (13, 12, 19, 20), (17, 16, 23, 24), (18, 17, 24, 25), (19, 18, 25, 26), (20, 19, 26, 27), (21, 20, 27, 28), (187, 180, 931, 933), (91, 22, 29), (27, 26, 1156, 1157), (919, 918, 34, 35), (91, 29, 919, 35), (24, 23, 475, 30, 31), (65, 72, 1001, 998), (25, 32, 33, 26), (38, 32, 989, 991), (33, 32, 38, 39), (33, 39, 1163, 1159), (26, 33, 1159, 1156), (35, 34, 41, 42), (91, 35, 42), (37, 31, 1039, 1041), (42, 41, 48, 49), (91, 42, 49), (37, 36, 43, 44), (58, 65, 998, 996), (39, 38, 45, 46), (40, 39, 46, 47), (41, 40, 47, 48), (59, 52, 995, 997), (46, 45, 52, 53), (47, 46, 53, 54), (48, 47, 54, 55), (49, 48, 55, 56), (91, 49, 56), (44, 43, 50, 51), (56, 55, 62, 63), (91, 56, 63), (51, 50, 57, 58), (32, 25, 987, 989), (53, 52, 59, 60), (54, 53, 60, 61), (55, 54, 61, 62), (60, 59, 66, 67), (61, 60, 67, 68), (62, 61, 1025, 1026), (63, 62, 69, 70), (91, 63, 70), (58, 57, 64, 65), (51, 58, 996, 994), (91, 70, 77), (65, 64, 71, 72), (44, 51, 994, 992), (24, 31, 988, 986), (68, 67, 74, 75), (87, 88, 1036, 1035), (70, 69, 76, 77), (76, 69, 1028, 1031), (68, 75, 1030, 1027), (77, 76, 82, 83), (91, 77, 83), (72, 71, 78, 79), (73, 72, 79, 80), (74, 73, 80, 81), (79, 78, 84, 85), (80, 79, 85, 86), (81, 80, 86, 87), (82, 76, 1031, 1034), (89, 82, 1034, 1037), (83, 82, 89, 90), (91, 83, 90), (91, 90, 208, 92), (210, 209, 244, 245), (205, 206, 219, 241), (201, 202, 237, 236), (92, 208, 243, 218), (211, 210, 245, 246), (199, 198, 234, 240), (91, 92, 93), (207, 205, 241, 242), (202, 203, 238, 237), (91, 93, 94), (206, 211, 246, 219), (93, 92, 218, 226), (198, 200, 235, 234), (208, 207, 242, 243), (198, 199, 95, 96), (200, 198, 96, 97), (201, 200, 97, 98), (202, 201, 98, 99), (203, 202, 99, 100), (204, 203, 100, 101), (91, 94, 204, 101), (100, 99, 106, 107), (101, 100, 107, 108), (91, 101, 108), (96, 95, 102, 103), (97, 96, 103, 104), (98, 97, 104, 105), (99, 98, 105, 106), (104, 103, 110, 111), (111, 110, 1006, 1007), (106, 105, 112, 113), (107, 106, 113, 114), (108, 107, 114, 115), (91, 108, 115), (103, 102, 109, 110), (115, 114, 118, 119), (91, 115, 119), (110, 109, 116, 117), (112, 105, 1005, 1008), (124, 125, 1022, 1021), (116, 120, 1017, 1011), (110, 117, 1012, 1006), (123, 124, 1021, 1020), (104, 111, 1007, 1004), (122, 123, 1020, 1019), (119, 118, 125, 126), (91, 119, 126), (117, 116, 1011, 1012), (125, 118, 1016, 1022), (91, 126, 133), (118, 114, 1010, 1016), (122, 121, 128, 129), (123, 122, 129, 130), (124, 123, 130, 131), (125, 124, 131, 132), (126, 125, 132, 133), (130, 129, 136, 137), (131, 130, 137, 138), (132, 131, 138, 139), (133, 132, 139, 140), (91, 133, 140), (128, 127, 134, 135), (129, 128, 135, 136), (91, 140, 147), (135, 134, 141, 142), (136, 135, 142, 143), (137, 136, 143, 144), (138, 137, 144, 145), (139, 138, 145, 146), (140, 139, 146, 147), (145, 144, 151, 152), (146, 145, 152, 153), (147, 146, 153, 154), (91, 147, 154), (142, 141, 148, 149), (143, 142, 149, 150), (144, 143, 150, 151), (149, 148, 155, 156), (150, 149, 156, 157), (163, 169, 1153, 1150), (158, 152, 1146, 1149), (153, 152, 158, 159), (154, 153, 159, 160), (91, 154, 160), (151, 150, 1144, 1145), (159, 158, 164, 165), (160, 159, 165, 166), (91, 160, 166), (156, 155, 161, 162), (157, 156, 162, 163), (164, 158, 1149, 1152), (162, 161, 470, 167, 168), (163, 162, 168, 169), (171, 164, 1152, 1155), (170, 171, 1155, 1154), (165, 164, 171, 172), (166, 165, 172, 173), (91, 166, 173), (172, 171, 178, 179), (14, 21, 924, 922), (91, 173, 180), (168, 167, 174, 175), (169, 168, 175, 176), (170, 169, 176, 177), (171, 170, 177, 178), (176, 175, 182, 183), (177, 176, 183, 184), (178, 177, 184, 185), (179, 178, 185, 186), (197, 194, 935, 937), (91, 180, 187), (175, 174, 181, 182), (7, 14, 922, 920), (91, 187, 194), (182, 181, 188, 189), (183, 182, 189, 190), (192, 191, 258, 259), (185, 184, 191, 192), (186, 185, 192, 193), (189, 195, 260, 256), (184, 183, 254, 255), (11, 12, 253, 252), (193, 192, 1, 196), (179, 186, 932, 930), (91, 194, 197), (189, 188, 0, 195), (203, 204, 239, 238), (94, 93, 226, 233), (200, 201, 236, 235), (204, 94, 233, 239), (87, 86, 211, 206), (86, 85, 210, 211), (85, 84, 209, 210), (90, 89, 207, 208), (89, 88, 205, 207), (88, 87, 206, 205), (241, 219, 215, 216), (242, 241, 216, 217), (243, 242, 217, 218), (245, 244, 212, 213), (246, 245, 213, 214), (219, 246, 214, 215), (213, 212, 220, 221), (214, 213, 221, 222), (215, 214, 222, 223), (216, 215, 223, 224), (217, 216, 224, 225), (218, 217, 225, 226), (225, 224, 231, 232), (226, 225, 232, 233), (221, 220, 227, 228), (222, 221, 228, 229), (223, 222, 229, 230), (224, 223, 230, 231), (233, 232, 238, 239), (232, 231, 237, 238), (231, 230, 236, 237), (230, 229, 235, 236), (229, 228, 234, 235), (228, 227, 240, 234), (261, 260, 247, 248), (262, 261, 248, 249), (251, 262, 249, 250), (249, 248, 252, 253), (255, 254, 257, 258), (257, 256, 260, 261), (258, 257, 261, 262), (259, 258, 262, 251), (3, 4, 248, 247), (195, 3, 247, 260), (6, 1, 251, 250), (190, 189, 256, 257), (183, 190, 257, 254), (5, 6, 250, 249), (482, 491, 953, 952), (0, 188, 481, 479), (498, 489, 945, 948), (502, 501, 973, 977), (209, 84, 244), (95, 199, 240), (78, 244, 84), (95, 240, 102), (102, 240, 109), (71, 244, 78), (109, 240, 116), (64, 244, 71), (116, 240, 120), (57, 244, 64), (50, 244, 57), (120, 240, 127), (127, 240, 134), (43, 244, 50), (36, 244, 43), (134, 240, 141), (141, 240, 148), (30, 244, 36), (23, 469, 475), (148, 240, 155), (155, 240, 161), (167, 470, 471), (167, 471, 477, 181, 174), (9, 474, 469, 23, 16), (294, 292, 266, 265), (271, 272, 270, 269), (285, 286, 268, 267), (466, 462, 264, 263), (467, 284, 264, 462), (286, 287, 274, 268), (269, 293, 339, 340), (267, 268, 274, 273), (275, 277, 272, 271), (279, 281, 277, 275), (290, 288, 278, 282), (287, 289, 276, 274), (273, 274, 276, 278), (449, 290, 282, 448), (445, 447, 281, 279), (289, 291, 280, 276), (278, 276, 280, 282), (298, 300, 291, 289), (452, 299, 290, 449), (296, 298, 289, 287), (299, 297, 288, 290), (295, 296, 287, 286), (468, 292, 284, 467), (307, 309, 355, 352), (293, 295, 286, 285), (263, 264, 284, 283), (269, 270, 295, 293), (273, 278, 344, 341), (465, 266, 292, 468), (270, 272, 296, 295), (279, 275, 297, 299), (272, 277, 298, 296), (445, 279, 299, 452), (277, 281, 300, 298), (283, 284, 292, 294), (332, 303, 304, 330), (309, 307, 308, 310), (323, 305, 306, 324), (458, 301, 302, 454), (275, 271, 343, 346), (459, 454, 302, 322), (324, 306, 312, 325), (305, 311, 312, 306), (313, 309, 310, 315), (317, 313, 315, 319), (328, 320, 316, 326), (325, 312, 314, 327), (311, 316, 314, 312), (441, 440, 320, 328), (437, 317, 319, 439), (327, 314, 318, 329), (316, 320, 318, 314), (336, 327, 329, 338), (444, 441, 328, 337), (334, 325, 327, 336), (337, 328, 326, 335), (326, 316, 356, 359), (333, 324, 325, 334), (460, 459, 322, 330), (313, 335, 362, 358), (331, 323, 324, 333), (301, 321, 322, 302), (307, 331, 333, 308), (271, 269, 340, 343), (457, 460, 330, 304), (308, 333, 334, 310), (311, 305, 354, 353), (317, 337, 335, 313), (310, 334, 336, 315), (437, 444, 337, 317), (315, 336, 338, 319), (321, 332, 330, 322), (358, 362, 378, 375), (365, 342, 357, 345), (359, 356, 374, 376), (340, 339, 363, 364), (367, 346, 391, 395), (348, 342, 365, 369), (360, 351, 371, 377), (350, 346, 367, 370), (344, 347, 368, 366), (354, 373, 386, 381), (376, 374, 419, 421), (339, 348, 369, 363), (309, 313, 358, 355), (285, 267, 342, 348), (316, 311, 353, 356), (331, 307, 352, 351), (267, 273, 341, 342), (297, 275, 346, 350), (278, 288, 347, 344), (305, 323, 360, 354), (379, 366, 407, 427), (368, 370, 413, 410), (385, 379, 427, 425), (374, 383, 430, 419), (358, 375, 400, 399), (389, 393, 432, 436), (345, 385, 425, 426), (369, 365, 405, 411), (398, 389, 436, 435), (366, 368, 410, 407), (395, 396, 433, 434), (365, 345, 426, 405), (347, 350, 370, 368), (354, 360, 377, 373), (372, 352, 394, 398), (351, 352, 372, 371), (341, 344, 349, 361), (356, 353, 380, 382), (362, 359, 376, 378), (340, 364, 397, 387), (357, 361, 385, 345), (382, 380, 384, 383), (361, 349, 379, 385), (380, 381, 386, 384), (396, 397, 402, 433), (392, 358, 399, 431), (342, 341, 361, 357), (353, 354, 381, 380), (374, 356, 382, 383), (375, 378, 424, 400), (371, 372, 415, 414), (344, 366, 379, 349), (390, 392, 393, 389), (391, 388, 396, 395), (388, 387, 397, 396), (394, 390, 389, 398), (397, 364, 401, 402), (367, 395, 434, 409), (386, 373, 417, 429), (377, 371, 414, 422), (355, 358, 392, 390), (346, 343, 388, 391), (343, 340, 387, 388), (352, 355, 390, 394), (400, 418, 436, 432), (408, 411, 405, 404), (410, 408, 404, 407), (413, 412, 408, 410), (412, 403, 411, 408), (406, 401, 403, 412), (409, 406, 412, 413), (420, 416, 417, 422), (421, 419, 416, 420), (424, 421, 420, 423), (423, 420, 422, 414), (418, 423, 414, 415), (400, 424, 423, 418), (417, 416, 428, 429), (404, 405, 426, 425), (416, 419, 430, 428), (407, 404, 425, 427), (406, 409, 434, 433), (401, 406, 433, 402), (418, 415, 435, 436), (399, 400, 432, 431), (384, 386, 429, 428), (373, 377, 422, 417), (383, 384, 428, 430), (372, 398, 435, 415), (363, 369, 411, 403), (378, 376, 421, 424), (393, 392, 431, 432), (364, 363, 403, 401), (370, 367, 409, 413), (453, 456, 444, 437), (319, 338, 443, 439), (338, 329, 442, 443), (456, 455, 441, 444), (453, 437, 439, 457), (455, 458, 440, 441), (329, 318, 438, 442), (320, 440, 438, 318), (461, 445, 452, 464), (281, 447, 451, 300), (300, 451, 450, 291), (464, 452, 449, 463), (461, 465, 447, 445), (463, 449, 448, 466), (291, 450, 446, 280), (282, 280, 446, 448), (321, 301, 458, 455), (303, 453, 457, 304), (332, 321, 455, 456), (303, 332, 456, 453), (439, 443, 460, 457), (443, 442, 459, 460), (442, 438, 454, 459), (440, 458, 454, 438), (283, 463, 466, 263), (265, 266, 465, 461), (294, 464, 463, 283), (265, 461, 464, 294), (447, 465, 468, 451), (451, 468, 467, 450), (450, 467, 462, 446), (448, 446, 462, 466), (485, 484, 493, 494), (476, 473, 1188, 1187), (469, 474, 244), (477, 240, 1185, 1190), (220, 212, 1182, 1183), (471, 470, 161, 240), (475, 469, 244, 30), (474, 476, 1187, 1191), (477, 471, 240), (486, 482, 952, 954), (492, 501, 965, 961), (482, 486, 495, 491), (495, 486, 962, 963), (474, 9, 939, 941), (501, 492, 972, 973), (476, 474, 484, 485), (181, 477, 950, 949), (2, 0, 479, 478), (493, 489, 498, 503), (494, 493, 503, 504), (500, 499, 957, 956), (472, 483, 960, 958), (478, 487, 944, 940), (479, 481, 490, 488), (504, 502, 977, 976), (478, 479, 488, 487), (472, 473, 967, 970), (9, 2, 938, 939), (497, 499, 509, 507), (503, 498, 508, 513), (504, 503, 513, 514), (497, 507, 1169, 1167), (488, 490, 499, 497), (483, 472, 970, 971), (487, 488, 497, 496), (485, 494, 974, 969), (487, 496, 947, 944), (491, 495, 505, 500), (506, 507, 517, 516), (512, 514, 524, 522), (507, 509, 519, 517), (513, 508, 518, 523), (502, 504, 514, 512), (506, 496, 1166, 1168), (501, 502, 512, 511), (498, 496, 506, 508), (500, 505, 515, 510), (505, 501, 511, 515), (525, 521, 1071, 1075), (520, 525, 1075, 1070), (518, 516, 1066, 1068), (521, 522, 1072, 1071), (511, 512, 522, 521), (508, 506, 516, 518), (510, 515, 525, 520), (515, 511, 521, 525), (509, 510, 520, 519), (514, 513, 523, 524), (526, 527, 529, 528), (528, 529, 531, 530), (530, 531, 533, 532), (532, 533, 535, 534), (534, 535, 537, 536), (536, 537, 539, 538), (538, 539, 541, 540), (540, 541, 543, 542), (542, 543, 545, 544), (544, 545, 547, 546), (546, 547, 549, 548), (548, 549, 551, 550), (550, 551, 553, 552), (552, 553, 555, 554), (554, 555, 557, 556), (556, 557, 559, 558), (558, 559, 561, 560), (560, 561, 563, 562), (562, 563, 565, 564), (564, 565, 567, 566), (566, 567, 569, 568), (568, 569, 571, 570), (570, 571, 573, 572), (572, 573, 575, 574), (574, 575, 577, 576), (576, 577, 579, 578), (578, 579, 581, 580), (580, 581, 583, 582), (582, 583, 585, 584), (584, 585, 587, 586), (565, 563, 608, 609), (586, 587, 589, 588), (588, 589, 527, 526), (526, 528, 530, 532, 534, 536, 538, 540, 542, 544, 546, 548, 550, 552, 554, 556, 558, 560, 562, 564, 566, 568, 570, 572, 574, 576, 578, 580, 582, 584, 586, 588), (614, 613, 858, 859), (583, 581, 617, 618), (539, 537, 595, 596), (557, 555, 604, 605), (575, 573, 613, 614), (531, 529, 590, 592), (549, 547, 600, 601), (567, 565, 609, 610), (585, 583, 618, 619), (541, 539, 596, 597), (559, 557, 605, 606), (577, 575, 614, 615), (533, 531, 592, 593), (551, 549, 601, 602), (569, 567, 610, 611), (587, 585, 619, 620), (543, 541, 597, 598), (561, 559, 606, 607), (579, 577, 615, 616), (535, 533, 593, 594), (553, 551, 602, 603), (571, 569, 611, 612), (589, 587, 620, 621), (545, 543, 598, 599), (563, 561, 607, 608), (581, 579, 616, 617), (537, 535, 594, 595), (555, 553, 603, 604), (573, 571, 612, 613), (529, 527, 591, 590), (527, 589, 621, 591), (547, 545, 599, 600), (653, 652, 684, 685), (605, 604, 636, 637), (592, 590, 622, 624), (619, 618, 650, 651), (606, 605, 637, 638), (593, 592, 624, 625), (620, 619, 651, 652), (607, 606, 638, 639), (594, 593, 625, 626), (621, 620, 652, 653), (608, 607, 639, 640), (648, 649, 880, 879), (591, 621, 653, 623), (609, 608, 640, 641), (600, 599, 851, 852), (610, 609, 641, 642), (613, 612, 857, 858), (647, 648, 879, 878), (599, 598, 850, 851), (633, 634, 872, 871), (612, 611, 855, 857), (646, 647, 878, 877), (598, 597, 849, 850), (632, 633, 871, 870), (610, 642, 874, 856), (611, 610, 856, 855), (645, 646, 877, 876), (597, 596, 848, 849), (603, 602, 634, 635), (631, 632, 870, 869), (604, 603, 635, 636), (590, 591, 623, 622), (675, 674, 706, 707), (640, 639, 671, 672), (627, 626, 658, 659), (623, 653, 685, 655), (641, 640, 672, 673), (628, 627, 659, 660), (642, 641, 673, 674), (629, 628, 660, 661), (643, 642, 674, 675), (630, 629, 661, 662), (644, 643, 675, 676), (631, 630, 662, 663), (645, 644, 676, 677), (632, 631, 663, 664), (646, 645, 677, 678), (633, 632, 664, 665), (647, 646, 678, 679), (634, 633, 665, 666), (648, 647, 679, 680), (635, 634, 666, 667), (649, 648, 680, 681), (636, 635, 667, 668), (622, 623, 655, 654), (650, 649, 681, 682), (637, 636, 668, 669), (624, 622, 654, 656), (651, 650, 682, 683), (638, 637, 669, 670), (625, 624, 656, 657), (652, 651, 683, 684), (639, 638, 670, 671), (626, 625, 657, 658), (710, 709, 741, 742), (662, 661, 693, 694), (676, 675, 707, 708), (663, 662, 694, 695), (677, 676, 708, 709), (664, 663, 695, 696), (678, 677, 709, 710), (665, 664, 696, 697), (679, 678, 710, 711), (666, 665, 697, 698), (680, 679, 711, 712), (667, 666, 698, 699), (681, 680, 712, 713), (668, 667, 699, 700), (654, 655, 687, 686), (682, 681, 713, 714), (669, 668, 700, 701), (656, 654, 686, 688), (683, 682, 714, 715), (670, 669, 701, 702), (657, 656, 688, 689), (684, 683, 715, 716), (671, 670, 702, 703), (658, 657, 689, 690), (685, 684, 716, 717), (672, 671, 703, 704), (659, 658, 690, 691), (655, 685, 717, 687), (673, 672, 704, 705), (660, 659, 691, 692), (674, 673, 705, 706), (661, 660, 692, 693), (745, 744, 776, 777), (697, 696, 728, 729), (711, 710, 742, 743), (698, 697, 729, 730), (712, 711, 743, 744), (699, 698, 730, 731), (713, 712, 744, 745), (700, 699, 731, 732), (686, 687, 719, 718), (714, 713, 745, 746), (701, 700, 732, 733), (688, 686, 718, 720), (715, 714, 746, 747), (702, 701, 733, 734), (689, 688, 720, 721), (716, 715, 747, 748), (703, 702, 734, 735), (690, 689, 721, 722), (717, 716, 748, 749), (704, 703, 735, 736), (691, 690, 722, 723), (687, 717, 749, 719), (705, 704, 736, 737), (692, 691, 723, 724), (706, 705, 737, 738), (693, 692, 724, 725), (707, 706, 738, 739), (694, 693, 725, 726), (708, 707, 739, 740), (695, 694, 726, 727), (709, 708, 740, 741), (696, 695, 727, 728), (753, 752, 784, 785), (732, 731, 763, 764), (718, 719, 751, 750), (746, 745, 777, 778), (733, 732, 764, 765), (720, 718, 750, 752), (747, 746, 778, 779), (734, 733, 765, 766), (721, 720, 752, 753), (748, 747, 779, 780), (735, 734, 766, 767), (722, 721, 753, 754), (749, 748, 780, 781), (736, 735, 767, 768), (723, 722, 754, 755), (719, 749, 781, 751), (737, 736, 768, 769), (724, 723, 755, 756), (738, 737, 769, 770), (725, 724, 756, 757), (739, 738, 770, 771), (726, 725, 757, 758), (740, 739, 771, 772), (727, 726, 758, 759), (741, 740, 772, 773), (728, 727, 759, 760), (742, 741, 773, 774), (729, 728, 760, 761), (743, 742, 774, 775), (730, 729, 761, 762), (744, 743, 775, 776), (731, 730, 762, 763), (788, 787, 819, 820), (780, 779, 811, 812), (767, 766, 798, 799), (754, 753, 785, 786), (781, 780, 812, 813), (768, 767, 799, 800), (755, 754, 786, 787), (751, 781, 813, 783), (769, 768, 800, 801), (756, 755, 787, 788), (770, 769, 801, 802), (757, 756, 788, 789), (771, 770, 802, 803), (758, 757, 789, 790), (772, 771, 803, 804), (759, 758, 790, 791), (773, 772, 804, 805), (760, 759, 791, 792), (774, 773, 805, 806), (761, 760, 792, 793), (775, 774, 806, 807), (762, 761, 793, 794), (776, 775, 807, 808), (763, 762, 794, 795), (777, 776, 808, 809), (764, 763, 795, 796), (750, 751, 783, 782), (778, 777, 809, 810), (765, 764, 796, 797), (752, 750, 782, 784), (779, 778, 810, 811), (766, 765, 797, 798), (814, 815, 845, 844, 843, 842, 841, 840, 839, 838, 837, 836, 835, 834, 833, 832, 831, 830, 829, 828, 827, 826, 825, 824, 823, 822, 821, 820, 819, 818, 817, 816), (802, 801, 833, 834), (789, 788, 820, 821), (803, 802, 834, 835), (790, 789, 821, 822), (804, 803, 835, 836), (791, 790, 822, 823), (805, 804, 836, 837), (792, 791, 823, 824), (806, 805, 837, 838), (793, 792, 824, 825), (807, 806, 838, 839), (794, 793, 825, 826), (808, 807, 839, 840), (795, 794, 826, 827), (809, 808, 840, 841), (796, 795, 827, 828), (782, 783, 815, 814), (810, 809, 841, 842), (797, 796, 828, 829), (784, 782, 814, 816), (811, 810, 842, 843), (798, 797, 829, 830), (785, 784, 816, 817), (812, 811, 843, 844), (799, 798, 830, 831), (786, 785, 817, 818), (813, 812, 844, 845), (800, 799, 831, 832), (787, 786, 818, 819), (783, 813, 845, 815), (801, 800, 832, 833), (877, 878, 914, 913), (848, 846, 882, 884), (862, 861, 897, 898), (876, 877, 913, 912), (846, 847, 883, 882), (861, 860, 896, 897), (875, 876, 912, 911), (860, 859, 895, 896), (873, 875, 911, 909), (859, 858, 894, 895), (874, 873, 909, 910), (856, 874, 910, 892), (858, 857, 893, 894), (871, 872, 908, 907), (857, 855, 891, 893), (870, 871, 907, 906), (601, 600, 852, 853), (649, 650, 881, 880), (615, 614, 859, 860), (602, 601, 853, 854), (616, 615, 860, 861), (617, 616, 861, 862), (594, 626, 865, 847), (618, 617, 862, 863), (626, 627, 864, 865), (627, 628, 866, 864), (628, 629, 867, 866), (650, 618, 863, 881), (642, 643, 873, 874), (629, 630, 868, 867), (595, 594, 847, 846), (634, 602, 854, 872), (643, 644, 875, 873), (630, 631, 869, 868), (596, 595, 846, 848), (644, 645, 876, 875), (899, 898, 916, 917), (882, 883, 901, 900), (884, 882, 900, 902), (885, 884, 902, 903), (891, 892, 910, 909), (886, 885, 903, 904), (893, 891, 909, 911), (887, 886, 904, 905), (894, 893, 911, 912), (888, 887, 905, 906), (895, 894, 912, 913), (889, 888, 906, 907), (896, 895, 913, 914), (890, 889, 907, 908), (897, 896, 914, 915), (898, 897, 915, 916), (863, 862, 898, 899), (849, 848, 884, 885), (878, 879, 915, 914), (865, 864, 900, 901), (850, 849, 885, 886), (879, 880, 916, 915), (864, 866, 902, 900), (851, 850, 886, 887), (880, 881, 917, 916), (866, 867, 903, 902), (852, 851, 887, 888), (867, 868, 904, 903), (853, 852, 888, 889), (881, 863, 899, 917), (868, 869, 905, 904), (854, 853, 889, 890), (847, 865, 901, 883), (869, 870, 906, 905), (872, 854, 890, 908), (855, 856, 892, 891), (29, 28, 918, 919), (937, 936, 920, 921), (921, 920, 922, 923), (923, 922, 924, 925), (925, 924, 926, 927), (929, 928, 930, 931), (931, 930, 932, 933), (933, 932, 934, 935), (935, 934, 936, 937), (186, 193, 934, 932), (22, 15, 923, 925), (8, 197, 937, 921), (172, 179, 1079, 1080), (21, 28, 1078, 1076), (29, 22, 925, 927), (28, 29, 927, 926), (173, 172, 928, 929), (193, 196, 936, 934), (180, 173, 929, 931), (40, 41, 1165, 1164), (918, 28, 1158, 1162), (939, 938, 940, 942), (939, 942, 983, 981), (943, 942, 945, 946), (942, 940, 944, 945), (945, 944, 947, 948), (493, 484, 978, 980), (489, 493, 946, 945), (2, 478, 940, 938), (943, 946, 985, 984), (496, 498, 948, 947), (949, 950, 954, 952), (951, 952, 953, 955), (480, 949, 952, 951), (955, 953, 956, 957), (499, 490, 955, 957), (490, 481, 951, 955), (188, 181, 949, 480), (477, 486, 954, 950), (491, 500, 956, 953), (481, 188, 480, 951), (962, 960, 961, 963), (959, 958, 960, 962), (963, 961, 965, 964), (486, 477, 959, 962), (505, 495, 963, 964), (501, 505, 964, 965), (483, 492, 961, 960), (477, 472, 958, 959), (967, 968, 969, 966), (970, 967, 966, 971), (966, 969, 974, 975), (971, 966, 975, 972), (975, 974, 976, 977), (972, 975, 977, 973), (476, 485, 969, 968), (494, 504, 976, 974), (492, 483, 971, 972), (473, 476, 968, 967), (982, 981, 983, 984), (978, 979, 982, 984), (980, 978, 984, 985), (484, 474, 979, 978), (946, 493, 980, 985), (474, 941, 982, 979), (942, 943, 984, 983), (941, 939, 981, 982), (986, 988, 989, 987), (989, 988, 990, 991), (991, 990, 992, 993), (993, 992, 994, 995), (995, 994, 996, 997), (997, 996, 998, 999), (999, 998, 1001, 1002), (1000, 999, 1002, 1003), (72, 73, 1002, 1001), (31, 37, 990, 988), (37, 44, 992, 990), (66, 59, 997, 999), (73, 74, 1003, 1002), (45, 38, 991, 993), (74, 67, 1000, 1003), (25, 24, 986, 987), (67, 66, 999, 1000), (52, 45, 993, 995), (1005, 1004, 1007, 1008), (1007, 1006, 1012, 1013), (1008, 1007, 1013, 1014), (1009, 1008, 1014, 1015), (1010, 1009, 1015, 1016), (1014, 1013, 1019, 1020), (1015, 1014, 1020, 1021), (1016, 1015, 1021, 1022), (1012, 1011, 1017, 1018), (1013, 1012, 1018, 1019), (1018, 1017, 1023, 1024), (120, 127, 1023, 1017), (127, 128, 1024, 1023), (128, 121, 1018, 1024), (113, 112, 1008, 1009), (105, 104, 1004, 1005), (114, 113, 1009, 1010), (121, 122, 1019, 1018), (1026, 1025, 1027, 1028), (1028, 1027, 1030, 1031), (1030, 1029, 1032, 1033), (1031, 1030, 1033, 1034), (1033, 1032, 1035, 1036), (1034, 1033, 1036, 1037), (61, 68, 1027, 1025), (81, 87, 1035, 1032), (88, 89, 1037, 1036), (69, 62, 1026, 1028), (75, 74, 1029, 1030), (74, 81, 1032, 1029), (350, 347, 348, 339), (285, 348, 347, 288), (297, 293, 285, 288), (339, 293, 297, 350), (362, 335, 331, 351), (362, 351, 360, 359), (326, 359, 360, 323), (335, 326, 323, 331), (1063, 1062, 1044, 1042), (30, 36, 1040, 1038), (31, 30, 1038, 1039), (36, 37, 1041, 1040), (1045, 1043, 1047, 1049), (1062, 1064, 1045, 1044), (1064, 1065, 1043, 1045), (1065, 1063, 1042, 1043), (1046, 1048, 1052, 1050), (1043, 1042, 1046, 1047), (1042, 1044, 1048, 1046), (1044, 1045, 1049, 1048), (1053, 1051, 1055, 1057), (1048, 1049, 1053, 1052), (1049, 1047, 1051, 1053), (1047, 1046, 1050, 1051), (1054, 1056, 1060, 1058), (1051, 1050, 1054, 1055), (1050, 1052, 1056, 1054), (1052, 1053, 1057, 1056), (1059, 1058, 1060, 1061), (1056, 1057, 1061, 1060), (1057, 1055, 1059, 1061), (1055, 1054, 1058, 1059), (1039, 1038, 1063, 1065), (1041, 1039, 1065, 1064), (1040, 1041, 1064, 1062), (1038, 1040, 1062, 1063), (1067, 1072, 1074, 1066), (1067, 1069, 1071, 1072), (1070, 1075, 1071, 1069), (1068, 1066, 1074, 1073), (519, 520, 1070, 1069), (524, 523, 1073, 1074), (523, 518, 1068, 1073), (517, 519, 1069, 1067), (522, 524, 1074, 1072), (516, 517, 1067, 1066), (1081, 1083, 1091, 1089), (1083, 1080, 1088, 1091), (930, 928, 1083, 1081), (28, 926, 1082, 1078), (926, 924, 1077, 1082), (179, 930, 1081, 1079), (928, 172, 1080, 1083), (924, 21, 1076, 1077), (1085, 1084, 1092, 1093), (1088, 1087, 1095, 1096), (1079, 1081, 1089, 1087), (1076, 1078, 1086, 1084), (1078, 1082, 1090, 1086), (1082, 1077, 1085, 1090), (1080, 1079, 1087, 1088), (1077, 1076, 1084, 1085), (1098, 1093, 1101, 1106), (1094, 1098, 1106, 1102), (1091, 1088, 1096, 1099), (1089, 1091, 1099, 1097), (1087, 1089, 1097, 1095), (1084, 1086, 1094, 1092), (1086, 1090, 1098, 1094), (1090, 1085, 1093, 1098), (1102, 1106, 1115, 1114), (1104, 1103, 1108, 1109), (1096, 1095, 1103, 1104), (1093, 1092, 1100, 1101), (1099, 1096, 1104, 1107), (1097, 1099, 1107, 1105), (1095, 1097, 1105, 1103), (1092, 1094, 1102, 1100), (1109, 1108, 1110, 1111), (1107, 1104, 1109, 1111), (1105, 1107, 1111, 1110), (1110, 1108, 1131, 1130), (1112, 1114, 1115, 1113), (1106, 1101, 1113, 1115), (1113, 1101, 1117, 1119), (1100, 1102, 1114, 1112), (1117, 1116, 1120, 1121), (1112, 1113, 1119, 1118), (1101, 1100, 1116, 1117), (1100, 1112, 1118, 1116), (1121, 1120, 1122, 1123), (1122, 1120, 1126, 1127), (1118, 1119, 1123, 1122), (1119, 1117, 1121, 1123), (1124, 1125, 1127, 1126), (1116, 1118, 1125, 1124), (1118, 1122, 1127, 1125), (1120, 1116, 1124, 1126), (1128, 1130, 1134, 1132), (1108, 1103, 1129, 1131), (1103, 1105, 1128, 1129), (1105, 1110, 1130, 1128), (1134, 1135, 1139, 1138), (1130, 1131, 1135, 1134), (1131, 1129, 1133, 1135), (1129, 1128, 1132, 1133), (1137, 1136, 1138, 1139), (1135, 1133, 1137, 1139), (1136, 1137, 1143, 1142), (1132, 1134, 1138, 1136), (1141, 1140, 1142, 1143), (1132, 1136, 1142, 1140), (1133, 1132, 1140, 1141), (1137, 1133, 1141, 1143), (1145, 1144, 1147, 1148), (1146, 1145, 1148, 1149), (1149, 1148, 1151, 1152), (1148, 1147, 1150, 1151), (1151, 1150, 1153, 1154), (1152, 1151, 1154, 1155), (152, 151, 1145, 1146), (169, 170, 1154, 1153), (150, 157, 1147, 1144), (157, 163, 1150, 1147), (1161, 1162, 1160), (1160, 1159, 1163, 1164), (1161, 1160, 1164, 1165), (1156, 1159, 1160, 1157), (1158, 1157, 1160, 1162), (28, 27, 1157, 1158), (34, 918, 1162, 1161), (39, 40, 1164, 1163), (41, 34, 1161, 1165), (1168, 1166, 1170, 1172), (1166, 1167, 1171, 1170), (496, 497, 1167, 1166), (507, 506, 1168, 1169), (500, 510, 509, 499), (1173, 1172, 1176, 1177), (1171, 1173, 1177, 1175), (1167, 1169, 1173, 1171), (1169, 1168, 1172, 1173), (1175, 1177, 1181, 1179), (1170, 1171, 1175, 1174), (1172, 1170, 1174, 1176), (1178, 1179, 1181, 1180), (1177, 1176, 1180, 1181), (1174, 1175, 1179, 1178), (1176, 1174, 1178, 1180), (1191, 1187, 1197, 1201), (1185, 1184, 1194, 1195), (1189, 1190, 1200, 1199), (1186, 1191, 1201, 1196), (212, 244, 1186, 1182), (472, 477, 1190, 1189), (244, 474, 1191, 1186), (240, 227, 1184, 1185), (227, 220, 1183, 1184), (473, 472, 1189, 1188), (1201, 1197, 1192, 1196), (1197, 1198, 1193, 1192), (1198, 1199, 1194, 1193), (1199, 1200, 1195, 1194), (1182, 1186, 1196, 1192), (1187, 1188, 1198, 1197), (1183, 1182, 1192, 1193), (1190, 1185, 1195, 1200), (1188, 1189, 1199, 1198), (1184, 1183, 1193, 1194)])
me_sphere_006.polygons.foreach_set('use_smooth', [True] * 1195)
me_sphere_006.polygons.foreach_set('material_index', [1, 1, 1, 1, 3, 0, 1, 1, 1, 1, 1, 1, 0, 0, 1, 0, 0, 1, 1, 1, 1, 1, 1, 1, 1, 1, 0, 0, 2, 1, 1, 1, 1, 1, 2, 1, 2, 2, 1, 1, 3, 1, 1, 1, 1, 1, 1, 1, 1, 1, 1, 1, 1, 1, 1, 1, 1, 1, 2, 1, 1, 1, 1, 1, 2, 1, 1, 1, 1, 1, 1, 1, 1, 1, 2, 1, 2, 2, 1, 1, 1, 1, 1, 1, 1, 1, 2, 2, 1, 1, 1, 1, 1, 1, 1, 1, 1, 1, 1, 1, 1, 1, 1, 1, 1, 1, 1, 1, 1, 1, 1, 1, 1, 1, 1, 1, 1, 1, 1, 1, 2, 1, 1, 1, 1, 1, 1, 1, 1, 2, 2, 2, 2, 2, 2, 2, 1, 1, 2, 2, 1, 2, 1, 1, 1, 1, 1, 1, 1, 1, 1, 1, 1, 1, 1, 1, 1, 1, 1, 1, 1, 1, 1, 1, 1, 1, 1, 1, 1, 1, 2, 2, 1, 1, 1, 2, 1, 1, 1, 1, 1, 2, 1, 1, 2, 2, 1, 1, 1, 1, 3, 0, 1, 1, 1, 1, 1, 1, 1, 1, 0, 0, 1, 3, 0, 1, 1, 1, 1, 1, 1, 1, 1, 1, 3, 0, 1, 1, 1, 1, 1, 1, 1, 1, 1, 1, 1, 0, 0, 0, 0, 0, 0, 0, 0, 0, 0, 0, 0, 0, 0, 0, 0, 0, 0, 0, 0, 0, 0, 0, 0, 3, 3, 3, 0, 0, 3, 3, 3, 1, 1, 1, 1, 1, 1, 0, 3, 0, 2, 1, 1, 1, 1, 1, 1, 1, 1, 1, 1, 1, 1, 1, 1, 1, 1, 1, 1, 1, 1, 1, 1, 1, 1, 3, 3, 3, 3, 3, 3, 3, 3, 3, 3, 3, 3, 3, 3, 3, 3, 3, 3, 3, 3, 3, 3, 3, 3, 3, 3, 3, 3, 3, 3, 3, 3, 3, 3, 3, 3, 3, 3, 3, 3, 3, 3, 3, 3, 3, 3, 3, 3, 3, 3, 3, 3, 3, 3, 3, 3, 3, 3, 3, 3, 3, 3, 3, 3, 3, 3, 3, 3, 3, 3, 3, 3, 1, 1, 1, 1, 1, 1, 1, 1, 1, 1, 1, 1, 3, 3, 3, 3, 3, 3, 3, 3, 1, 1, 1, 1, 1, 1, 1, 1, 1, 1, 1, 1, 1, 1, 1, 1, 1, 1, 1, 1, 1, 1, 1, 1, 1, 1, 1, 1, 1, 1, 1, 1, 1, 1, 1, 1, 1, 1, 1, 1, 1, 1, 1, 1, 1, 1, 1, 1, 1, 1, 1, 1, 1, 1, 1, 1, 1, 1, 1, 1, 1, 1, 1, 1, 1, 1, 1, 1, 1, 1, 1, 1, 1, 1, 3, 3, 3, 3, 3, 3, 3, 3, 3, 3, 3, 3, 3, 3, 3, 3, 3, 3, 3, 3, 3, 3, 3, 3, 3, 3, 3, 3, 3, 3, 3, 3, 3, 1, 1, 3, 3, 1, 1, 3, 1, 0, 0, 3, 0, 1, 2, 3, 1, 3, 3, 3, 0, 0, 0, 3, 2, 3, 1, 1, 3, 3, 3, 3, 3, 2, 3, 2, 0, 3, 3, 3, 3, 3, 3, 3, 3, 3, 3, 3, 3, 3, 3, 3, 3, 3, 3, 3, 3, 3, 1, 1, 1, 1, 1, 1, 1, 1, 1, 1, 1, 1, 1, 1, 1, 1, 1, 1, 1, 1, 1, 1, 1, 1, 1, 1, 1, 1, 1, 1, 3, 1, 1, 3, 3, 3, 3, 3, 3, 3, 3, 3, 3, 3, 3, 3, 3, 3, 3, 3, 3, 3, 3, 3, 3, 3, 3, 3, 3, 3, 3, 3, 3, 3, 3, 3, 3, 3, 3, 3, 3, 3, 3, 3, 3, 3, 3, 3, 3, 3, 3, 3, 3, 3, 3, 3, 3, 3, 3, 3, 3, 3, 3, 3, 3, 3, 3, 3, 1, 3, 3, 3, 3, 3, 3, 3, 3, 3, 3, 3, 3, 3, 3, 3, 3, 3, 3, 3, 3, 3, 3, 3, 3, 3, 3, 3, 3, 3, 3, 3, 3, 1, 1, 1, 1, 1, 1, 1, 1, 1, 1, 1, 1, 1, 1, 1, 1, 1, 1, 1, 1, 1, 1, 1, 1, 1, 1, 1, 1, 1, 1, 1, 1, 3, 3, 3, 3, 3, 3, 3, 3, 3, 3, 3, 3, 3, 3, 3, 3, 3, 3, 3, 3, 3, 3, 3, 3, 3, 3, 3, 3, 3, 3, 3, 1, 1, 1, 1, 1, 1, 1, 1, 1, 1, 1, 1, 1, 1, 1, 1, 1, 1, 1, 1, 1, 1, 1, 1, 1, 1, 1, 1, 1, 1, 1, 1, 0, 1, 1, 1, 1, 1, 1, 1, 1, 1, 1, 1, 1, 1, 1, 1, 1, 1, 1, 1, 1, 1, 1, 1, 1, 1, 1, 1, 1, 1, 1, 1, 0, 0, 0, 0, 0, 0, 0, 0, 0, 0, 0, 0, 0, 0, 0, 0, 0, 0, 0, 0, 0, 0, 0, 0, 0, 0, 0, 0, 0, 0, 0, 0, 0, 0, 0, 0, 1, 1, 1, 0, 0, 0, 1, 1, 1, 1, 0, 0, 3, 3, 3, 3, 3, 3, 3, 3, 3, 3, 3, 3, 3, 3, 3, 3, 3, 3, 3, 3, 1, 1, 1, 1, 1, 1, 1, 1, 1, 1, 1, 1, 1, 1, 1, 1, 1, 1, 1, 1, 0, 0, 0, 0, 1, 1, 1, 0, 0, 1, 0, 1, 1, 1, 1, 1, 1, 3, 3, 3, 0, 0, 3, 3, 3, 3, 0, 0, 0, 0, 0, 0, 0, 3, 0, 2, 2, 1, 1, 3, 1, 1, 0, 1, 0, 1, 0, 1, 1, 1, 1, 0, 0, 1, 0, 0, 0, 1, 1, 1, 0, 0, 0, 0, 1, 2, 2, 2, 2, 2, 2, 2, 2, 2, 1, 1, 1, 1, 0, 1, 1, 1, 1, 2, 2, 2, 2, 2, 2, 2, 2, 2, 1, 1, 1, 2, 2, 1, 2, 2, 2, 2, 2, 2, 2, 2, 2, 2, 2, 2, 2, 2, 2, 2, 2, 2, 2, 2, 2, 2, 2, 2, 2, 2, 2, 2, 2, 2, 2, 2, 2, 1, 3, 3, 3, 3, 1, 3, 3, 3, 3, 3, 3, 3, 3, 3, 3, 3, 3, 3, 3, 3, 3, 3, 3, 3, 1, 3, 3, 1, 3, 3, 3, 3, 3, 3, 3, 3, 3, 3, 3, 3, 3, 3, 3, 3, 3, 0, 0, 0, 0, 0, 0, 0, 0, 0, 0, 0, 0, 0, 0, 0, 0, 0, 0, 0, 0, 0, 0, 0, 0, 0, 0, 0, 0, 0, 0, 0, 0, 0, 0, 0, 0, 0, 0, 0, 0, 0, 0, 0, 0, 0, 0, 0, 0, 1, 0, 0, 0, 0, 0, 0, 0, 0, 0, 0, 0, 0, 0, 0, 0, 3, 0, 0, 0, 2, 2, 2, 2, 2, 2, 2, 2, 2, 2, 2, 2, 2, 2, 2, 2, 2, 2, 2, 3, 3, 3, 3, 3, 3, 3, 3, 3, 3, 3, 3, 3, 3, 3, 3, 3, 3, 1, 3, 3, 1, 3, 3, 3, 1, 3, 3, 3, 3, 3, 1, 3, 3, 1, 3])
me_sphere_006.materials.append(mat_brass)
me_sphere_006.materials.append(mat_flat)
me_sphere_006.materials.append(mat_metal)
me_sphere_006.materials.append(mat_flatmetal)
me_sphere_006.use_remesh_preserve_volume = False
me_sphere_006.use_remesh_preserve_attributes = False
me_sphere_006.use_mirror_vertex_groups = False
me_sphere_006.update()
arm_armature = bpy.data.armatures.new('Armature')  # bones are not reproduced

# ---- objects
ob_armature = bpy.data.objects.new('Armature', arm_armature)
ob_base3 = bpy.data.objects.new('base3', me_sphere_006)
ob_lamp = bpy.data.objects.new('Lamp', light_lamp)
ob_camera = bpy.data.objects.new('Camera', cam_camera)

# ---- transforms, parenting, visibility, modifiers, constraints
ob_armature.location = (-0.006649, 0.08644, 0.5921)
ob_armature.lineart.crease_threshold = 0.0
ob_base3.parent = ob_armature
ob_base3.matrix_parent_inverse = Matrix(((1.0, 0.0, 0.0, 0.006649), (0.0, 1.0, 0.0, -0.08644), (0.0, 0.0, 1.0, -0.5921), (0.0, 0.0, 0.0, 1.0)))
ob_base3.location = (0.002631, 0.324, 1.02)
ob_base3.lineart.crease_threshold = 0.0
_vg = ob_base3.vertex_groups.new(name='Body')
for _i, _w in zip([0, 1, 2, 3, 4, 5, 6, 7, 8, 9, 10, 11, 12, 13, 14, 15, 16, 17, 18, 19, 20, 21, 22, 23, 24, 25, 26, 27, 28, 29, 30, 31, 32, 33, 34, 35, 36, 37, 38, 39, 40, 41, 42, 43, 44, 45, 46, 47, 48, 49, 50, 51, 52, 53, 54, 55, 56, 57, 58, 59, 60, 61, 62, 63, 64, 65, 66, 67, 68, 69, 70, 71, 72, 73, 74, 75, 76, 77, 78, 79, 80, 81, 82, 83, 84, 85, 86, 87, 88, 89, 90, 91, 92, 93, 94, 95, 96, 97, 98, 99, 100, 101, 102, 103, 104, 105, 106, 107, 108, 109, 110, 111, 112, 113, 114, 115, 116, 117, 118, 119, 120, 121, 122, 123, 124, 125, 126, 127, 128, 129, 130, 131, 132, 133, 134, 135, 136, 137, 138, 139, 140, 141, 142, 143, 144, 145, 146, 147, 148, 149, 150, 151, 152, 153, 154, 155, 156, 157, 158, 159, 160, 161, 162, 163, 164, 165, 166, 167, 168, 169, 170, 171, 172, 173, 174, 175, 176, 177, 178, 179, 180, 181, 182, 183, 184, 185, 186, 187, 188, 189, 190, 191, 192, 193, 194, 195, 196, 197, 198, 199, 200, 201, 202, 203, 204, 205, 206, 207, 208, 209, 210, 211, 212, 213, 214, 215, 216, 217, 218, 219, 220, 221, 222, 223, 224, 225, 226, 227, 228, 229, 230, 231, 232, 233, 234, 235, 236, 237, 238, 239, 240, 241, 242, 243, 244, 245, 246, 247, 248, 249, 250, 251, 252, 253, 254, 255, 256, 257, 258, 259, 260, 261, 262, 263, 264, 265, 266, 267, 268, 269, 270, 271, 272, 273, 274, 275, 276, 277, 278, 279, 280, 281, 282, 283, 284, 285, 286, 287, 288, 289, 290, 291, 292, 293, 294, 295, 296, 297, 298, 299, 300, 301, 302, 303, 304, 305, 306, 307, 308, 309, 310, 311, 312, 313, 314, 315, 316, 317, 318, 319, 320, 321, 322, 323, 324, 325, 326, 327, 328, 329, 330, 331, 332, 333, 334, 335, 336, 337, 338, 339, 340, 341, 342, 343, 344, 345, 346, 347, 348, 349, 350, 351, 352, 353, 354, 355, 356, 357, 358, 359, 360, 361, 362, 363, 364, 365, 366, 367, 368, 369, 370, 371, 372, 373, 374, 375, 376, 377, 378, 379, 380, 381, 382, 383, 384, 385, 386, 387, 388, 389, 390, 391, 392, 393, 394, 395, 396, 397, 398, 399, 400, 401, 402, 403, 404, 405, 406, 407, 408, 409, 410, 411, 412, 413, 414, 415, 416, 417, 418, 419, 420, 421, 422, 423, 424, 425, 426, 427, 428, 429, 430, 431, 432, 433, 434, 435, 436, 437, 438, 439, 440, 441, 442, 443, 444, 445, 446, 447, 448, 449, 450, 451, 452, 453, 454, 455, 456, 457, 458, 459, 460, 461, 462, 463, 464, 465, 466, 467, 468, 469, 470, 471, 472, 473, 474, 475, 476, 477, 478, 479, 480, 481, 482, 483, 484, 485, 486, 487, 488, 489, 490, 491, 492, 493, 494, 495, 496, 497, 498, 499, 500, 501, 502, 503, 504, 505, 506, 507, 508, 509, 510, 511, 512, 513, 514, 515, 516, 517, 518, 519, 520, 521, 522, 523, 524, 525, 526, 527, 528, 529, 530, 531, 532, 533, 534, 535, 536, 537, 538, 539, 540, 541, 542, 543, 544, 545, 546, 547, 548, 549, 550, 551, 552, 553, 554, 555, 556, 557, 558, 559, 560, 561, 562, 563, 564, 565, 566, 567, 568, 569, 570, 571, 572, 573, 574, 575, 576, 577, 578, 579, 580, 581, 582, 583, 584, 585, 586, 587, 588, 589, 590, 591, 592, 593, 594, 595, 596, 597, 598, 599, 600, 601, 602, 603, 604, 605, 606, 607, 608, 609, 610, 611, 612, 613, 614, 615, 616, 617, 618, 619, 620, 621, 622, 623, 624, 625, 626, 627, 628, 629, 630, 631, 632, 633, 634, 635, 636, 637, 638, 639, 640, 641, 642, 643, 644, 645, 646, 647, 648, 649, 650, 651, 652, 653, 654, 655, 656, 657, 658, 659, 660, 661, 662, 663, 664, 665, 666, 667, 668, 669, 670, 671, 672, 673, 674, 675, 676, 677, 678, 679, 680, 681, 682, 683, 684, 685, 686, 687, 688, 689, 690, 691, 692, 693, 694, 695, 696, 697, 698, 699, 700, 701, 702, 703, 704, 705, 706, 707, 708, 709, 710, 711, 712, 713, 714, 715, 716, 717, 718, 719, 720, 721, 722, 723, 724, 725, 726, 727, 728, 729, 730, 731, 732, 733, 734, 735, 736, 737, 738, 739, 740, 741, 742, 743, 744, 745, 746, 747, 748, 749, 750, 751, 752, 753, 754, 755, 756, 757, 758, 759, 760, 761, 762, 763, 764, 765, 766, 767, 768, 769, 770, 771, 772, 773, 774, 775, 776, 777, 778, 779, 780, 781, 782, 783, 784, 785, 786, 787, 788, 789, 790, 791, 792, 793, 794, 795, 796, 797, 798, 799, 800, 801, 802, 803, 804, 805, 806, 807, 808, 809, 810, 811, 812, 813, 814, 815, 816, 817, 818, 819, 820, 821, 822, 823, 824, 825, 826, 827, 828, 829, 830, 831, 832, 833, 834, 835, 836, 837, 838, 839, 840, 841, 842, 843, 844, 845, 846, 847, 848, 849, 850, 851, 852, 853, 854, 855, 856, 857, 858, 859, 860, 861, 862, 863, 864, 865, 866, 867, 868, 869, 870, 871, 872, 873, 874, 875, 876, 877, 878, 879, 880, 881, 882, 883, 884, 885, 886, 887, 888, 889, 890, 891, 892, 893, 894, 895, 896, 897, 898, 899, 900, 901, 902, 903, 904, 905, 906, 907, 908, 909, 910, 911, 912, 913, 914, 915, 916, 917, 918, 919, 920, 921, 922, 923, 924, 925, 926, 927, 928, 929, 930, 931, 932, 933, 934, 935, 936, 937, 938, 939, 940, 941, 942, 943, 944, 945, 946, 947, 948, 949, 950, 951, 952, 953, 954, 955, 956, 957, 958, 959, 960, 961, 962, 963, 964, 965, 966, 967, 968, 969, 970, 971, 972, 973, 974, 975, 976, 977, 978, 979, 980, 981, 982, 983, 984, 985, 986, 987, 988, 989, 990, 991, 992, 993, 994, 995, 996, 997, 998, 999, 1000, 1001, 1002, 1003, 1004, 1005, 1006, 1007, 1008, 1009, 1010, 1011, 1012, 1013, 1014, 1015, 1016, 1017, 1018, 1019, 1020, 1021, 1022, 1023, 1024, 1025, 1026, 1027, 1028, 1029, 1030, 1031, 1032, 1033, 1034, 1035, 1036, 1037, 1038, 1039, 1040, 1041, 1042, 1043, 1044, 1045, 1046, 1047, 1048, 1049, 1050, 1051, 1052, 1053, 1054, 1055, 1056, 1057, 1058, 1059, 1060, 1061, 1062, 1063, 1064, 1065, 1066, 1067, 1068, 1069, 1070, 1071, 1072, 1073, 1074, 1075, 1076, 1077, 1078, 1079, 1080, 1081, 1082, 1083, 1084, 1085, 1086, 1087, 1088, 1089, 1090, 1091, 1092, 1093, 1094, 1095, 1096, 1097, 1098, 1099, 1100, 1101, 1102, 1103, 1104, 1105, 1106, 1107, 1108, 1109, 1110, 1111, 1112, 1113, 1114, 1115, 1116, 1117, 1118, 1119, 1120, 1121, 1122, 1123, 1124, 1125, 1126, 1127, 1128, 1129, 1130, 1131, 1132, 1133, 1134, 1135, 1136, 1137, 1138, 1139, 1140, 1141, 1142, 1143, 1144, 1145, 1146, 1147, 1148, 1149, 1150, 1151, 1152, 1153, 1154, 1155, 1156, 1157, 1158, 1159, 1160, 1161, 1162, 1163, 1164, 1165, 1166, 1167, 1168, 1169, 1170, 1171, 1172, 1173, 1174, 1175, 1176, 1177, 1178, 1179, 1180, 1181, 1182, 1183, 1184, 1185, 1186, 1187, 1188, 1189, 1190, 1191, 1192, 1193, 1194, 1195, 1196, 1197, 1198, 1199, 1200, 1201], [0.02778, 0.06421, 0.03143, 0.03802, 0.04656, 0.05619, 0.06285, 0.0726, 0.3013, 0.05067, 0.05019, 0.05368, 0.05761, 0.0669, 0.07759, 0.3065, 0.06124, 0.06039, 0.06341, 0.06826, 0.07972, 0.09262, 0.3155, 0.07094, 0.07162, 0.07902, 0.08336, 0.08878, 0.1072, 0.2602, 0.2519, 0.1697, 0.1641, 0.1657, 0.3098, 0.3825, 0.3167, 0.2279, 0.2364, 0.2502, 0.2978, 0.3488, 0.4189, 0.425, 0.3134, 0.3002, 0.3129, 0.3406, 0.3951, 0.447, 0.541, 0.4432, 0.4202, 0.4408, 0.4488, 0.4913, 0.4873, 0.7701, 0.7406, 0.7573, 0.7675, 0.7894, 0.7949, 0.6055, 0.8532, 0.8361, 0.8375, 0.8602, 0.8709, 0.8909, 0.8154, 0.8982, 0.8872, 0.902, 0.9048, 0.9002, 0.9221, 0.8801, 0.9323, 0.9274, 0.9317, 0.9359, 0.9413, 0.9016, 0.9493, 0.9513, 0.9542, 0.9571, 0.9614, 0.9625, 0.9202, 0.5286, 0.9178, 0.9216, 0.926, 1.003, 0.9964, 0.9891, 0.9854, 0.9856, 0.9895, 0.9446, 0.9974, 0.9866, 0.9803, 0.9771, 0.9775, 0.9778, 0.9366, 0.9771, 0.9636, 0.967, 0.9657, 0.9644, 0.9617, 0.9257, 0.9425, 0.9408, 0.9395, 0.909, 0.9131, 0.8898, 0.8959, 0.8968, 0.901, 0.9125, 0.8874, 0.8638, 0.8568, 0.8581, 0.8572, 0.8637, 0.873, 0.8211, 0.7992, 0.7709, 0.7658, 0.7513, 0.7571, 0.7445, 0.6009, 0.6008, 0.4686, 0.4461, 0.458, 0.4557, 0.4919, 0.4834, 0.4933, 0.3637, 0.3493, 0.3523, 0.3517, 0.4009, 0.4427, 0.4242, 0.2984, 0.2879, 0.304, 0.3445, 0.3995, 0.3206, 0.2201, 0.2056, 0.2101, 0.2363, 0.2974, 0.1138, 0.09843, 0.09655, 0.08823, 0.1019, 0.1176, 0.2675, 0.07273, 0.06803, 0.07095, 0.07493, 0.08471, 0.09734, 0.3178, 0.0288, 0.04418, 0.05424, 0.0594, 0.06916, 0.08008, 0.308, 0.03, 0.03699, 0.0471, 0.05707, 0.06371, 0.07391, 0.302, 0.03422, 0.07209, 0.2999, 0.9984, 1.002, 0.9907, 0.9869, 0.9871, 0.9895, 0.9836, 0.9651, 0.9633, 0.9683, 0.9635, 0.9531, 0.9601, 0.9616, 0.9892, 0.9819, 0.9787, 0.9784, 0.9797, 0.979, 0.9705, 0.9684, 0.9937, 0.9914, 0.9883, 0.987, 0.988, 0.9865, 0.9767, 1.001, 0.9963, 0.9917, 0.9894, 0.9901, 0.9896, 0.9842, 0.9997, 0.9912, 0.9877, 0.9882, 0.9894, 0.9849, 1.033, 0.97, 0.9708, 0.97, 0.948, 0.9663, 0.9672, 0.03925, 0.04855, 0.05339, 0.05981, 0.0603, 0.05376, 0.05474, 0.05462, 0.05575, 0.03894, 0.0492, 0.05394, 0.06031, 0.03698, 0.04589, 0.05264, 0.9, 0.898, 0.8349, 0.854, 0.8593, 0.8754, 0.8452, 0.861, 0.8442, 0.8617, 0.8579, 0.8771, 0.8435, 0.8763, 0.8601, 0.8574, 0.8426, 0.8769, 0.861, 0.8546, 0.9059, 0.8987, 0.8611, 0.8876, 0.8893, 0.8548, 0.8898, 0.8462, 0.8902, 0.8683, 0.8486, 0.8468, 0.8716, 0.8743, 0.8413, 0.8747, 0.8315, 0.8747, 0.914, 0.9108, 0.8407, 0.8615, 0.8671, 0.8857, 0.8542, 0.8723, 0.8532, 0.8724, 0.8656, 0.8875, 0.8521, 0.8863, 0.8701, 0.8648, 0.85, 0.8868, 0.8706, 0.8618, 0.923, 0.9121, 0.8683, 0.8985, 0.9004, 0.8618, 0.9008, 0.8519, 0.9012, 0.877, 0.8556, 0.8532, 0.8826, 0.885, 0.8485, 0.8851, 0.8361, 0.8849, 0.8452, 0.8448, 0.8547, 0.8546, 0.845, 0.8549, 0.8548, 0.8452, 0.854, 0.8542, 0.8549, 0.8451, 0.8541, 0.8536, 0.8635, 0.8634, 0.8534, 0.8633, 0.8549, 0.8534, 0.8622, 0.8623, 0.855, 0.8538, 0.8469, 0.8456, 0.854, 0.8539, 0.8454, 0.8522, 0.8521, 0.847, 0.8559, 0.8542, 0.8623, 0.8626, 0.8546, 0.8606, 0.8607, 0.8555, 0.855, 0.8637, 0.8636, 0.8637, 0.8636, 0.8637, 0.855, 0.8636, 0.8449, 0.8449, 0.8532, 0.8532, 0.8449, 0.8532, 0.8532, 0.8533, 0.8449, 0.8448, 0.8449, 0.8533, 0.8537, 0.8544, 0.8458, 0.845, 0.8473, 0.8537, 0.8537, 0.8457, 0.8536, 0.8518, 0.8456, 0.8518, 0.8518, 0.8473, 0.8473, 0.8562, 0.8544, 0.8622, 0.8621, 0.8544, 0.8622, 0.8603, 0.8603, 0.8603, 0.8561, 0.856, 0.8549, 0.8547, 0.8548, 0.8636, 0.8634, 0.8634, 0.8532, 0.8532, 0.8449, 0.845, 0.8535, 0.8533, 0.8475, 0.8887, 0.8706, 0.863, 0.8369, 0.9024, 0.8846, 0.8071, 0.8409, 0.8788, 0.8618, 0.8564, 0.8332, 0.8912, 0.8747, 0.8056, 0.8424, 0.9038, 0.9065, 0.7795, 0.8663, 0.904, 0.9077, 0.8828, 0.8358, 0.8921, 0.8921, 0.7749, 0.8582, 0.8917, 0.8957, 0.8734, 0.1632, 0.1946, 0.2022, 0.1549, 0.1615, 0.08591, 0.1154, 0.1368, 0.1325, 0.01997, 0.01869, 0.02864, 0.02018, 0.03774, 0.09008, 0.0673, 0.0818, 0.06341, 0.01785, 0.01654, 0.03249, 0.01792, 0.0316, 0.06718, 0.0548, 0.06214, 0.05211, 0.01594, 0.0144, 0.02337, 0.01621, 0.02197, 0.04319, 0.04029, 0.03793, 0.04247, 0.03798, 0.01466, 0.01418, 0.01603, 0.01452, 0.01631, 0.02132, 0.02157, 0.01928, 0.02107, 0.0196, 0.005924, 0.00587, 0.006047, 0.005926, 0.006067, 0.006492, 0.006521, 0.00631, 0.006477, 0.006333, 0.04813, 0.04801, 0.0482, 0.04809, 0.04829, 0.04817, 0.0484, 0.04826, 0.04853, 0.04837, 0.04864, 0.04853, 0.04873, 0.04869, 0.04881, 0.0488, 0.0487, 0.04879, 0.04857, 0.04868, 0.04841, 0.04848, 0.04825, 0.04823, 0.04807, 0.04796, 0.04792, 0.04776, 0.04778, 0.0476, 0.04767, 0.04748, 0.04757, 0.04737, 0.0475, 0.04729, 0.04745, 0.04724, 0.04744, 0.04721, 0.04746, 0.04721, 0.04752, 0.04727, 0.0476, 0.04737, 0.04772, 0.04748, 0.04777, 0.04755, 0.04782, 0.04761, 0.04788, 0.04764, 0.04795, 0.04767, 0.04798, 0.04771, 0.04801, 0.04781, 0.04803, 0.04789, 0.04807, 0.04795, 0.04793, 0.04786, 0.048, 0.04806, 0.04808, 0.04856, 0.04891, 0.04914, 0.0492, 0.04909, 0.04879, 0.04835, 0.04777, 0.04761, 0.04744, 0.0473, 0.04718, 0.04709, 0.04702, 0.04696, 0.04689, 0.04703, 0.0472, 0.04737, 0.04749, 0.04755, 0.04755, 0.0475, 0.04744, 0.04762, 0.04772, 0.0478, 0.04782, 0.04775, 0.04789, 0.04797, 0.04806, 0.04858, 0.04893, 0.04916, 0.04921, 0.04908, 0.0488, 0.0484, 0.04786, 0.04755, 0.04734, 0.04718, 0.04706, 0.04697, 0.04691, 0.04687, 0.04686, 0.04705, 0.04723, 0.04739, 0.0475, 0.04755, 0.04757, 0.04763, 0.0477, 0.04763, 0.04765, 0.04769, 0.04758, 0.04752, 0.04765, 0.04774, 0.04785, 0.048, 0.04813, 0.0482, 0.04819, 0.04808, 0.04789, 0.04764, 0.04736, 0.04714, 0.04697, 0.04684, 0.04674, 0.04666, 0.04662, 0.04662, 0.04665, 0.04674, 0.04685, 0.04698, 0.04708, 0.04715, 0.04721, 0.04727, 0.04732, 0.04736, 0.0474, 0.04746, 0.04744, 0.04739, 0.04751, 0.04757, 0.04764, 0.04772, 0.04778, 0.04781, 0.04777, 0.04766, 0.04746, 0.04725, 0.04704, 0.04686, 0.04672, 0.04661, 0.04652, 0.04646, 0.04643, 0.04642, 0.04645, 0.04653, 0.04664, 0.04678, 0.04688, 0.04696, 0.04702, 0.04708, 0.04714, 0.0472, 0.04727, 0.04733, 0.0473, 0.04725, 0.04735, 0.04739, 0.04743, 0.04744, 0.04746, 0.04746, 0.04741, 0.04731, 0.04716, 0.04696, 0.0468, 0.04666, 0.04654, 0.04645, 0.04638, 0.04633, 0.0463, 0.0463, 0.04633, 0.0464, 0.04652, 0.04663, 0.04671, 0.04677, 0.04682, 0.04689, 0.04696, 0.04705, 0.04712, 0.04719, 0.0472, 0.04715, 0.04724, 0.04727, 0.04727, 0.04725, 0.04723, 0.04723, 0.04719, 0.04711, 0.04699, 0.04682, 0.04669, 0.04658, 0.04648, 0.04641, 0.04635, 0.0463, 0.04628, 0.04628, 0.0463, 0.04636, 0.04645, 0.04653, 0.04659, 0.04664, 0.04667, 0.04673, 0.04682, 0.04694, 0.04703, 0.04709, 0.04706, 0.04702, 0.04708, 0.0471, 0.04709, 0.04705, 0.04699, 0.04695, 0.04689, 0.04683, 0.04676, 0.04669, 0.04661, 0.04655, 0.04648, 0.04643, 0.04639, 0.04635, 0.04633, 0.04632, 0.04633, 0.04635, 0.04638, 0.0464, 0.04643, 0.04646, 0.04651, 0.04659, 0.04671, 0.04681, 0.04689, 0.04696, 0.04693, 0.04689, 0.04694, 0.04694, 0.04693, 0.04689, 0.04683, 0.04678, 0.04672, 0.04664, 0.04654, 0.04654, 0.04652, 0.0465, 0.04647, 0.04644, 0.04641, 0.04639, 0.04636, 0.04635, 0.04633, 0.04633, 0.04633, 0.04634, 0.04636, 0.04638, 0.04639, 0.04651, 0.04661, 0.0467, 0.04678, 0.04684, 0.05503, 0.05393, 0.05605, 0.05667, 0.05686, 0.05661, 0.05594, 0.05489, 0.05377, 0.05037, 0.0497, 0.05087, 0.05119, 0.05132, 0.05126, 0.051, 0.05056, 0.05009, 0.05479, 0.05381, 0.0557, 0.05624, 0.05641, 0.0562, 0.05561, 0.05468, 0.05369, 0.05019, 0.04956, 0.05058, 0.05083, 0.05093, 0.05088, 0.05068, 0.05034, 0.04996, 0.08454, 0.07723, 0.08886, 0.0915, 0.09233, 0.09135, 0.08863, 0.08428, 0.07699, 0.06392, 0.06055, 0.06593, 0.06719, 0.06765, 0.0673, 0.06609, 0.06411, 0.06076, 0.08445, 0.07719, 0.08873, 0.09135, 0.09221, 0.09129, 0.0886, 0.08426, 0.07696, 0.0639, 0.06054, 0.06591, 0.06716, 0.0676, 0.06722, 0.06602, 0.06405, 0.06071, 0.2152, 0.2684, 0.08734, 0.2072, 0.09294, 0.2121, 0.1006, 0.2247, 0.1107, 0.2197, 0.1149, 0.2262, 0.1046, 0.2324, 0.09502, 0.218, 0.08805, 0.2104, 0.08688, 0.2071, 0.02988, 0.04002, 0.02156, 0.06681, 0.02885, 0.05128, 0.02, 0.02721, 0.05059, 0.01805, 0.02091, 0.03609, 0.07862, 0.02207, 0.03175, 0.02473, 0.06058, 0.01956, 0.02061, 0.01793, 0.1343, 0.1171, 0.08765, 0.0656, 0.07501, 0.05891, 0.04591, 0.04885, 0.0905, 0.1451, 0.1314, 0.08609, 0.141, 0.09092, 0.0675, 0.05051, 0.06428, 0.06738, 0.04865, 0.04655, 0.06282, 0.07174, 0.0566, 0.04663, 0.06461, 0.03869, 0.05695, 0.05551, 0.09057, 0.09436, 0.1647, 0.1646, 0.2345, 0.2355, 0.3079, 0.3009, 0.4328, 0.4202, 0.7445, 0.7526, 0.8376, 0.8471, 0.8679, 0.8746, 0.8862, 0.8898, 0.9745, 0.9734, 0.9548, 0.9611, 0.9602, 0.9572, 0.9559, 0.9249, 0.9336, 0.9362, 0.9368, 0.9385, 0.9402, 0.8986, 0.8998, 0.9095, 0.9108, 0.9142, 0.9209, 0.8687, 0.869, 0.8484, 0.8609, 0.8819, 0.8911, 0.9165, 0.914, 0.9193, 0.9371, 0.9394, 0.9408, 0.9526, 0.9553, 0.9535, 0.1573, 0.1536, 0.1659, 0.1606, 0.1135, 0.1123, 0.1169, 0.1157, 0.09966, 0.09901, 0.1004, 0.0998, 0.09457, 0.09396, 0.094, 0.09341, 0.09246, 0.09199, 0.09201, 0.09142, 0.09192, 0.09193, 0.0918, 0.09174, 0.1348, 0.1302, 0.1334, 0.1288, 0.004954, 0.004912, 0.005023, 0.004947, 0.005014, 0.005143, 0.00516, 0.005135, 0.00515, 0.005131, 0.09111, 0.09154, 0.0914, 0.09493, 0.09595, 0.09549, 0.09196, 0.09599, 0.09127, 0.09129, 0.09128, 0.09522, 0.09525, 0.09524, 0.0913, 0.09526, 0.09127, 0.09127, 0.09127, 0.09514, 0.09515, 0.09515, 0.09127, 0.09516, 0.09127, 0.09127, 0.09127, 0.09507, 0.09509, 0.09507, 0.09127, 0.09509, 0.09505, 0.09507, 0.09506, 0.09507, 0.09127, 0.09127, 0.09127, 0.09127, 0.09127, 0.09127, 0.09127, 0.09127, 0.09127, 0.09127, 0.09127, 0.09127, 0.09127, 0.09127, 0.09127, 0.09127, 0.09502, 0.09502, 0.09502, 0.09502, 0.09497, 0.09495, 0.09498, 0.09498, 0.09494, 0.09492, 0.09496, 0.09495, 0.09488, 0.09486, 0.09487, 0.09484, 0.3261, 0.3239, 0.3262, 0.2816, 0.2782, 0.2904, 0.2023, 0.1982, 0.2041, 0.1172, 0.1064, 0.1198, 0.1013, 0.1025, 0.1199, 0.1709, 0.1981, 0.2886, 0.1997, 0.2416, 0.2779, 0.319, 0.01333, 0.01326, 0.01382, 0.01374, 0.01349, 0.01349, 0.01355, 0.01354, 0.01349, 0.01348, 0.01349, 0.01349, 0.01347, 0.01346, 0.01346, 0.01346, 0.9889, 0.9942, 1.002, 0.9743, 0.8906, 0.158, 0.1773, 0.1788, 0.294, 0.239, 0.9357, 0.9709, 0.9903, 0.9287, 0.8307, 0.2704, 0.3088, 0.3044, 0.3722, 0.3163]): _vg.add([_i], _w, 'REPLACE')
_vg = ob_base3.vertex_groups.new(name='head')
for _i, _w in zip([0, 1, 2, 3, 4, 5, 6, 7, 8, 9, 10, 11, 12, 13, 14, 15, 16, 17, 18, 19, 20, 21, 22, 23, 24, 25, 26, 27, 28, 29, 30, 31, 32, 33, 34, 35, 36, 37, 38, 39, 40, 41, 42, 43, 44, 45, 46, 47, 48, 49, 50, 51, 52, 53, 54, 55, 56, 57, 58, 59, 60, 61, 62, 63, 64, 65, 66, 67, 68, 69, 70, 71, 72, 73, 74, 75, 76, 77, 78, 79, 80, 81, 82, 83, 84, 85, 86, 87, 88, 89, 90, 91, 92, 93, 94, 101, 108, 110, 111, 112, 113, 114, 115, 116, 117, 118, 119, 120, 121, 122, 123, 124, 125, 126, 127, 128, 129, 130, 131, 132, 133, 134, 135, 136, 137, 138, 139, 140, 141, 142, 143, 144, 145, 146, 147, 148, 149, 150, 151, 152, 153, 154, 155, 156, 157, 158, 159, 160, 161, 162, 163, 164, 165, 166, 167, 168, 169, 170, 171, 172, 173, 174, 175, 176, 177, 178, 179, 180, 181, 182, 183, 184, 185, 186, 187, 188, 189, 190, 191, 192, 193, 194, 195, 196, 197, 205, 206, 207, 208, 209, 210, 211, 218, 219, 241, 242, 243, 244, 245, 246, 247, 248, 249, 250, 251, 252, 253, 254, 255, 256, 257, 258, 259, 260, 261, 262, 263, 264, 265, 266, 267, 268, 269, 270, 271, 272, 273, 274, 275, 276, 277, 278, 279, 280, 281, 282, 283, 284, 285, 286, 287, 288, 289, 290, 291, 292, 293, 294, 295, 296, 297, 298, 299, 300, 301, 302, 303, 304, 305, 306, 307, 308, 309, 310, 311, 312, 313, 314, 315, 316, 317, 318, 319, 320, 321, 322, 323, 324, 325, 326, 327, 328, 329, 330, 331, 332, 333, 334, 335, 336, 337, 338, 339, 340, 341, 342, 343, 344, 345, 346, 347, 348, 349, 350, 351, 352, 353, 354, 355, 356, 357, 358, 359, 360, 361, 362, 363, 364, 365, 366, 367, 368, 369, 370, 371, 372, 373, 374, 375, 376, 377, 378, 379, 380, 381, 382, 383, 384, 385, 386, 387, 388, 389, 390, 391, 392, 393, 394, 395, 396, 397, 398, 399, 400, 401, 402, 403, 404, 405, 406, 407, 408, 409, 410, 411, 412, 413, 414, 415, 416, 417, 418, 419, 420, 421, 422, 423, 424, 425, 426, 427, 428, 429, 430, 431, 432, 433, 434, 435, 436, 437, 438, 439, 440, 441, 442, 443, 444, 445, 446, 447, 448, 449, 450, 451, 452, 453, 454, 455, 456, 457, 458, 459, 460, 461, 462, 463, 464, 465, 466, 467, 468, 469, 470, 471, 472, 473, 474, 475, 476, 477, 478, 479, 480, 481, 482, 483, 484, 485, 486, 487, 488, 489, 490, 491, 492, 493, 494, 495, 496, 497, 498, 499, 500, 501, 502, 503, 504, 505, 506, 507, 508, 509, 510, 511, 512, 513, 514, 515, 516, 517, 518, 519, 520, 521, 522, 523, 524, 525, 526, 527, 528, 529, 530, 531, 532, 533, 534, 535, 536, 537, 538, 539, 540, 541, 542, 543, 544, 545, 546, 547, 548, 549, 550, 551, 552, 553, 554, 555, 556, 557, 558, 559, 560, 561, 562, 563, 564, 565, 566, 567, 568, 569, 570, 571, 572, 573, 574, 575, 576, 577, 578, 579, 580, 581, 582, 583, 584, 585, 586, 587, 588, 589, 590, 591, 592, 593, 594, 595, 596, 597, 598, 599, 600, 601, 602, 603, 604, 605, 606, 607, 608, 609, 610, 611, 612, 613, 614, 615, 616, 617, 618, 619, 620, 621, 622, 623, 624, 625, 626, 627, 628, 629, 630, 631, 632, 633, 634, 635, 636, 637, 638, 639, 640, 641, 642, 643, 644, 645, 646, 647, 648, 649, 650, 651, 652, 653, 654, 655, 656, 657, 658, 659, 660, 661, 662, 663, 664, 665, 666, 667, 668, 669, 670, 671, 672, 673, 674, 675, 676, 677, 678, 679, 680, 681, 682, 683, 684, 685, 686, 687, 688, 689, 690, 691, 692, 693, 694, 695, 696, 697, 698, 699, 700, 701, 702, 703, 704, 705, 706, 707, 708, 709, 710, 711, 712, 713, 714, 715, 716, 717, 718, 719, 720, 721, 722, 723, 724, 725, 726, 727, 728, 729, 730, 731, 732, 733, 734, 735, 736, 737, 738, 739, 740, 741, 742, 743, 744, 745, 746, 747, 748, 749, 750, 751, 752, 753, 754, 755, 756, 757, 758, 759, 760, 761, 762, 763, 764, 765, 766, 767, 768, 769, 770, 771, 772, 773, 774, 775, 776, 777, 778, 779, 780, 781, 782, 783, 784, 785, 786, 787, 788, 789, 790, 791, 792, 793, 794, 795, 796, 797, 798, 799, 800, 801, 802, 803, 804, 805, 806, 807, 808, 809, 810, 811, 812, 813, 814, 815, 816, 817, 818, 819, 820, 821, 822, 823, 824, 825, 826, 827, 828, 829, 830, 831, 832, 833, 834, 835, 836, 837, 838, 839, 840, 841, 842, 843, 844, 845, 846, 847, 848, 849, 850, 851, 852, 853, 854, 855, 856, 857, 858, 859, 860, 861, 862, 863, 864, 865, 866, 867, 868, 869, 870, 871, 872, 873, 874, 875, 876, 877, 878, 879, 880, 881, 882, 883, 884, 885, 886, 887, 888, 889, 890, 891, 892, 893, 894, 895, 896, 897, 898, 899, 900, 901, 902, 903, 904, 905, 906, 907, 908, 909, 910, 911, 912, 913, 914, 915, 916, 917, 918, 919, 920, 921, 922, 923, 924, 925, 926, 927, 928, 929, 930, 931, 932, 933, 934, 935, 936, 937, 938, 939, 940, 941, 942, 943, 944, 945, 946, 947, 948, 949, 950, 951, 952, 953, 954, 955, 956, 957, 958, 959, 960, 961, 962, 963, 964, 965, 966, 967, 968, 969, 970, 971, 972, 973, 974, 975, 976, 977, 978, 979, 980, 981, 982, 983, 984, 985, 986, 987, 988, 989, 990, 991, 992, 993, 994, 995, 996, 997, 998, 999, 1000, 1001, 1002, 1003, 1004, 1005, 1006, 1007, 1008, 1009, 1010, 1011, 1012, 1013, 1014, 1015, 1016, 1017, 1018, 1019, 1020, 1021, 1022, 1023, 1024, 1025, 1026, 1027, 1028, 1029, 1030, 1031, 1032, 1033, 1034, 1035, 1036, 1037, 1038, 1039, 1040, 1041, 1042, 1043, 1044, 1045, 1046, 1047, 1048, 1049, 1050, 1051, 1052, 1053, 1054, 1055, 1056, 1057, 1058, 1059, 1060, 1061, 1062, 1063, 1064, 1065, 1066, 1067, 1068, 1069, 1070, 1071, 1072, 1073, 1074, 1075, 1076, 1077, 1078, 1079, 1080, 1081, 1082, 1083, 1084, 1085, 1086, 1087, 1088, 1089, 1090, 1091, 1092, 1093, 1094, 1095, 1096, 1097, 1098, 1099, 1100, 1101, 1102, 1103, 1104, 1105, 1106, 1107, 1108, 1109, 1110, 1111, 1112, 1113, 1114, 1115, 1116, 1117, 1118, 1119, 1120, 1121, 1122, 1123, 1124, 1125, 1126, 1127, 1128, 1129, 1130, 1131, 1132, 1133, 1134, 1135, 1136, 1137, 1138, 1139, 1140, 1141, 1142, 1143, 1144, 1145, 1146, 1147, 1148, 1149, 1150, 1151, 1152, 1153, 1154, 1155, 1156, 1157, 1158, 1159, 1160, 1161, 1162, 1163, 1164, 1165, 1166, 1167, 1168, 1169, 1170, 1171, 1172, 1173, 1174, 1175, 1176, 1177, 1178, 1179, 1180, 1181, 1185, 1186, 1187, 1188, 1189, 1190, 1191, 1192, 1193, 1195, 1196, 1197, 1198, 1199, 1200, 1201], [0.9611, 0.9358, 0.9593, 0.956, 0.9517, 0.9438, 0.9372, 0.9274, 0.6987, 0.9493, 0.9498, 0.9463, 0.9424, 0.9331, 0.9224, 0.6935, 0.9388, 0.9396, 0.9366, 0.9317, 0.9203, 0.9074, 0.6845, 0.9291, 0.9284, 0.921, 0.9166, 0.9112, 0.8928, 0.7398, 0.7481, 0.8303, 0.8359, 0.8343, 0.6902, 0.6175, 0.6833, 0.7721, 0.7636, 0.7498, 0.7022, 0.6512, 0.5811, 0.575, 0.6866, 0.6998, 0.6871, 0.6594, 0.6049, 0.553, 0.459, 0.5568, 0.5798, 0.5592, 0.5512, 0.5087, 0.5127, 0.2299, 0.2594, 0.2427, 0.2325, 0.2106, 0.2051, 0.3945, 0.1468, 0.1639, 0.1625, 0.1398, 0.1291, 0.1091, 0.1846, 0.1018, 0.1128, 0.09795, 0.09523, 0.09984, 0.07787, 0.1199, 0.06774, 0.0726, 0.06827, 0.06414, 0.05866, 0.0984, 0.05072, 0.04738, 0.04167, 0.03574, 0.02724, 0.02496, 0.07983, 0.4714, 0.08216, 0.07845, 0.07396, 0.05538, 0.06339, 0.02282, 0.01592, 0.01859, 0.02111, 0.02651, 0.07427, 0.0575, 0.05917, 0.06047, 0.091, 0.0869, 0.1102, 0.1041, 0.1032, 0.09904, 0.08749, 0.1126, 0.1362, 0.1432, 0.1419, 0.1428, 0.1363, 0.127, 0.1789, 0.2008, 0.2291, 0.2342, 0.2487, 0.2429, 0.2555, 0.3991, 0.3992, 0.5314, 0.5539, 0.542, 0.5443, 0.5081, 0.5166, 0.5067, 0.6363, 0.6507, 0.6477, 0.6483, 0.5991, 0.5573, 0.5758, 0.7016, 0.7121, 0.696, 0.6555, 0.6005, 0.6794, 0.7799, 0.7944, 0.7899, 0.7637, 0.7026, 0.8862, 0.9016, 0.9035, 0.9118, 0.8981, 0.8824, 0.7325, 0.9273, 0.932, 0.929, 0.9251, 0.9153, 0.9027, 0.6822, 0.9606, 0.9529, 0.9458, 0.9406, 0.9308, 0.9199, 0.692, 0.96, 0.9565, 0.9515, 0.9429, 0.9363, 0.9261, 0.698, 0.9579, 0.9279, 0.7001, 0.01977, 0.0233, 0.0135, 0.02305, 0.04374, 0.02981, 0.0269, 0.008931, 0.01328, 0.01002, 0.008334, 0.01007, 0.05199, 0.01734, 0.01559, 0.9554, 0.9507, 0.9466, 0.9402, 0.9397, 0.9462, 0.9453, 0.9454, 0.9442, 0.9555, 0.9504, 0.9461, 0.9397, 0.9565, 0.9521, 0.9474, 0.1, 0.102, 0.1651, 0.146, 0.1407, 0.1246, 0.1548, 0.139, 0.1558, 0.1383, 0.1421, 0.1229, 0.1565, 0.1237, 0.1399, 0.1426, 0.1574, 0.1231, 0.139, 0.1454, 0.09407, 0.1013, 0.1389, 0.1124, 0.1107, 0.1452, 0.1102, 0.1538, 0.1098, 0.1317, 0.1514, 0.1532, 0.1284, 0.1257, 0.1587, 0.1253, 0.1685, 0.1253, 0.086, 0.08915, 0.1593, 0.1385, 0.1329, 0.1143, 0.1458, 0.1277, 0.1468, 0.1276, 0.1344, 0.1125, 0.1479, 0.1137, 0.1299, 0.1352, 0.15, 0.1132, 0.1294, 0.1382, 0.07704, 0.0879, 0.1317, 0.1015, 0.09964, 0.1382, 0.09923, 0.1481, 0.09879, 0.123, 0.1444, 0.1468, 0.1174, 0.115, 0.1515, 0.1149, 0.1639, 0.1151, 0.1548, 0.1552, 0.1453, 0.1454, 0.155, 0.1451, 0.1451, 0.1548, 0.146, 0.1458, 0.1451, 0.1549, 0.1459, 0.1464, 0.1366, 0.1366, 0.1466, 0.1367, 0.1451, 0.1466, 0.1378, 0.1377, 0.145, 0.1462, 0.1531, 0.1544, 0.146, 0.1461, 0.1546, 0.1478, 0.1479, 0.153, 0.1441, 0.1458, 0.1377, 0.1374, 0.1454, 0.1394, 0.1393, 0.1445, 0.145, 0.1363, 0.1364, 0.1363, 0.1364, 0.1363, 0.145, 0.1364, 0.1551, 0.1551, 0.1468, 0.1468, 0.1551, 0.1468, 0.1468, 0.1467, 0.1551, 0.1552, 0.1551, 0.1467, 0.1463, 0.1456, 0.1542, 0.155, 0.1527, 0.1463, 0.1463, 0.1543, 0.1464, 0.1482, 0.1544, 0.1482, 0.1482, 0.1527, 0.1527, 0.1438, 0.1456, 0.1378, 0.1379, 0.1456, 0.1378, 0.1397, 0.1397, 0.1397, 0.1439, 0.144, 0.1451, 0.1453, 0.1452, 0.1364, 0.1366, 0.1366, 0.1468, 0.1468, 0.1551, 0.155, 0.1465, 0.1467, 0.1525, 0.1113, 0.1294, 0.137, 0.1631, 0.09762, 0.1154, 0.1929, 0.1591, 0.1212, 0.1382, 0.1436, 0.1668, 0.1088, 0.1253, 0.1944, 0.1576, 0.09619, 0.09353, 0.2205, 0.1337, 0.09605, 0.09231, 0.1172, 0.1642, 0.1079, 0.1079, 0.2251, 0.1418, 0.1083, 0.1043, 0.1266, 0.8368, 0.8054, 0.7978, 0.8451, 0.8385, 0.9141, 0.8846, 0.8632, 0.8675, 0.965, 0.9657, 0.9607, 0.9649, 0.9561, 0.9099, 0.9327, 0.9182, 0.9366, 0.9661, 0.9667, 0.9588, 0.966, 0.9592, 0.9328, 0.9452, 0.9379, 0.9479, 0.967, 0.9678, 0.9633, 0.9669, 0.964, 0.9534, 0.9549, 0.956, 0.9538, 0.956, 0.9677, 0.9679, 0.967, 0.9677, 0.9668, 0.9643, 0.9642, 0.9654, 0.9645, 0.9652, 0.972, 0.9721, 0.972, 0.972, 0.972, 0.9718, 0.9717, 0.9718, 0.9718, 0.9718, 0.9509, 0.951, 0.9509, 0.9509, 0.9508, 0.9509, 0.9508, 0.9509, 0.9507, 0.9508, 0.9507, 0.9507, 0.9506, 0.9506, 0.9506, 0.9506, 0.9506, 0.9506, 0.9507, 0.9506, 0.9508, 0.9507, 0.9509, 0.9509, 0.9509, 0.951, 0.951, 0.9511, 0.9511, 0.9512, 0.9511, 0.9512, 0.9512, 0.9513, 0.9512, 0.9513, 0.9513, 0.9514, 0.9513, 0.9514, 0.9512, 0.9514, 0.9512, 0.9513, 0.9512, 0.9513, 0.9511, 0.9512, 0.9511, 0.9512, 0.9511, 0.9512, 0.951, 0.9512, 0.951, 0.9511, 0.951, 0.9511, 0.951, 0.9511, 0.951, 0.951, 0.9509, 0.951, 0.951, 0.951, 0.951, 0.951, 0.9509, 0.9507, 0.9505, 0.9504, 0.9504, 0.9504, 0.9506, 0.9508, 0.9511, 0.9512, 0.9513, 0.9513, 0.9514, 0.9514, 0.9515, 0.9515, 0.9515, 0.9515, 0.9514, 0.9513, 0.9512, 0.9512, 0.9512, 0.9512, 0.9513, 0.9512, 0.9511, 0.9511, 0.9511, 0.9511, 0.951, 0.951, 0.951, 0.9507, 0.9505, 0.9504, 0.9504, 0.9504, 0.9506, 0.9508, 0.9511, 0.9512, 0.9513, 0.9514, 0.9514, 0.9515, 0.9515, 0.9515, 0.9515, 0.9515, 0.9514, 0.9513, 0.9512, 0.9512, 0.9512, 0.9512, 0.9511, 0.9512, 0.9512, 0.9511, 0.9512, 0.9512, 0.9512, 0.9511, 0.9511, 0.951, 0.9509, 0.9509, 0.9509, 0.9509, 0.951, 0.9512, 0.9513, 0.9514, 0.9515, 0.9516, 0.9516, 0.9516, 0.9517, 0.9517, 0.9517, 0.9516, 0.9516, 0.9515, 0.9514, 0.9514, 0.9514, 0.9513, 0.9513, 0.9513, 0.9513, 0.9513, 0.9513, 0.9513, 0.9512, 0.9512, 0.9512, 0.9511, 0.9511, 0.9511, 0.9511, 0.9512, 0.9513, 0.9514, 0.9515, 0.9515, 0.9516, 0.9517, 0.9517, 0.9518, 0.9518, 0.9518, 0.9518, 0.9517, 0.9517, 0.9516, 0.9515, 0.9515, 0.9515, 0.9514, 0.9514, 0.9514, 0.9513, 0.9513, 0.9513, 0.9514, 0.9513, 0.9513, 0.9513, 0.9513, 0.9513, 0.9513, 0.9513, 0.9513, 0.9514, 0.9515, 0.9516, 0.9517, 0.9517, 0.9518, 0.9518, 0.9518, 0.9518, 0.9518, 0.9518, 0.9518, 0.9517, 0.9517, 0.9516, 0.9516, 0.9516, 0.9515, 0.9515, 0.9515, 0.9514, 0.9514, 0.9514, 0.9514, 0.9514, 0.9513, 0.9513, 0.9514, 0.9514, 0.9514, 0.9514, 0.9514, 0.9515, 0.9516, 0.9516, 0.9517, 0.9517, 0.9518, 0.9518, 0.9518, 0.9518, 0.9518, 0.9518, 0.9518, 0.9518, 0.9517, 0.9517, 0.9517, 0.9516, 0.9516, 0.9516, 0.9515, 0.9515, 0.9514, 0.9515, 0.9515, 0.9514, 0.9514, 0.9514, 0.9515, 0.9515, 0.9515, 0.9515, 0.9516, 0.9516, 0.9516, 0.9517, 0.9517, 0.9517, 0.9518, 0.9518, 0.9518, 0.9518, 0.9518, 0.9518, 0.9518, 0.9518, 0.9518, 0.9518, 0.9517, 0.9517, 0.9517, 0.9516, 0.9516, 0.9515, 0.9515, 0.9515, 0.9515, 0.9515, 0.9515, 0.9515, 0.9515, 0.9516, 0.9516, 0.9516, 0.9517, 0.9517, 0.9517, 0.9517, 0.9517, 0.9517, 0.9518, 0.9518, 0.9518, 0.9518, 0.9518, 0.9518, 0.9518, 0.9518, 0.9518, 0.9518, 0.9518, 0.9518, 0.9517, 0.9517, 0.9516, 0.9516, 0.9516, 0.9449, 0.946, 0.9439, 0.9433, 0.9431, 0.9434, 0.944, 0.9451, 0.9462, 0.9496, 0.9501, 0.9491, 0.9488, 0.9486, 0.9487, 0.949, 0.9494, 0.9499, 0.9452, 0.9462, 0.9443, 0.9437, 0.9436, 0.9438, 0.9444, 0.9453, 0.9463, 0.9498, 0.9502, 0.9494, 0.9491, 0.949, 0.9491, 0.9493, 0.9496, 0.95, 0.9154, 0.9227, 0.9111, 0.9084, 0.9076, 0.9086, 0.9113, 0.9157, 0.923, 0.936, 0.9394, 0.934, 0.9327, 0.9323, 0.9326, 0.9338, 0.9358, 0.9392, 0.9155, 0.9228, 0.9112, 0.9086, 0.9077, 0.9087, 0.9114, 0.9157, 0.923, 0.936, 0.9394, 0.934, 0.9328, 0.9323, 0.9327, 0.9339, 0.9359, 0.9392, 0.7848, 0.7316, 0.9127, 0.7928, 0.9071, 0.7879, 0.8994, 0.7753, 0.8893, 0.7803, 0.8851, 0.7738, 0.8954, 0.7676, 0.905, 0.782, 0.912, 0.7896, 0.9131, 0.7929, 0.9601, 0.955, 0.9642, 0.9332, 0.9606, 0.9487, 0.965, 0.9614, 0.9494, 0.966, 0.9645, 0.957, 0.9214, 0.964, 0.9591, 0.9626, 0.9394, 0.9652, 0.9647, 0.966, 0.8657, 0.8829, 0.9124, 0.9344, 0.925, 0.9411, 0.952, 0.9506, 0.9095, 0.8549, 0.8686, 0.9139, 0.859, 0.9091, 0.9325, 0.9495, 0.9357, 0.9326, 0.9507, 0.9517, 0.9372, 0.9283, 0.9434, 0.9517, 0.9354, 0.9557, 0.943, 0.9445, 0.9094, 0.9056, 0.8353, 0.8354, 0.7655, 0.7645, 0.6921, 0.6991, 0.5672, 0.5798, 0.2555, 0.2474, 0.1624, 0.1529, 0.1321, 0.1254, 0.1138, 0.1102, 0.0009299, 0.003237, 0.04041, 0.02777, 0.02965, 0.03563, 0.0383, 0.0751, 0.06639, 0.06381, 0.06316, 0.06146, 0.05977, 0.1014, 0.1002, 0.09051, 0.08916, 0.08579, 0.07914, 0.1313, 0.131, 0.1516, 0.1391, 0.1181, 0.1089, 0.08346, 0.08601, 0.08069, 0.06291, 0.06059, 0.05915, 0.04473, 0.03947, 0.04294, 0.8427, 0.8464, 0.8341, 0.8394, 0.8865, 0.8877, 0.8831, 0.8843, 0.9003, 0.901, 0.8996, 0.9002, 0.9054, 0.906, 0.906, 0.9066, 0.9075, 0.908, 0.908, 0.9086, 0.9081, 0.9081, 0.9082, 0.9083, 0.8652, 0.8698, 0.8666, 0.8712, 0.9725, 0.9725, 0.9725, 0.9725, 0.9725, 0.9724, 0.9724, 0.9724, 0.9724, 0.9724, 0.9089, 0.9085, 0.9086, 0.9051, 0.904, 0.9045, 0.908, 0.904, 0.9087, 0.9087, 0.9087, 0.9048, 0.9048, 0.9048, 0.9087, 0.9047, 0.9087, 0.9087, 0.9087, 0.9049, 0.9049, 0.9049, 0.9087, 0.9048, 0.9087, 0.9087, 0.9087, 0.9049, 0.9049, 0.9049, 0.9087, 0.9049, 0.9049, 0.9049, 0.9049, 0.9049, 0.9087, 0.9087, 0.9087, 0.9087, 0.9087, 0.9087, 0.9087, 0.9087, 0.9087, 0.9087, 0.9087, 0.9087, 0.9087, 0.9087, 0.9087, 0.9087, 0.905, 0.905, 0.905, 0.905, 0.905, 0.9051, 0.905, 0.905, 0.9051, 0.9051, 0.905, 0.905, 0.9051, 0.9051, 0.9051, 0.9052, 0.6739, 0.6761, 0.6738, 0.7184, 0.7218, 0.7096, 0.7977, 0.8018, 0.7959, 0.8828, 0.8936, 0.8802, 0.8987, 0.8975, 0.8801, 0.8291, 0.8019, 0.7114, 0.8003, 0.7584, 0.7221, 0.681, 0.9683, 0.9684, 0.9681, 0.9681, 0.9683, 0.9683, 0.9682, 0.9682, 0.9683, 0.9683, 0.9683, 0.9683, 0.9683, 0.9683, 0.9683, 0.9683, 0.001403, 0.1094, 0.842, 0.8227, 0.8212, 0.706, 0.761, 0.06434, 0.008129, 0.07131, 0.1693, 0.7296, 0.6912, 0.6956, 0.6278, 0.6837]): _vg.add([_i], _w, 'REPLACE')
_m = ob_base3.modifiers.new('Subsurf', 'SUBSURF')
_m.uv_smooth = 'NONE'
_m.quality = 2
_m.subdivision_type = 'SIMPLE'
_m.levels = 2
_m = ob_base3.modifiers.new('Armature', 'ARMATURE')
_m.object = ob_armature
ob_lamp.location = (4.076, 1.005, 5.904)
ob_lamp.rotation_euler = (0.6503, 0.05522, 1.866)
ob_lamp.lock_rotations_4d = False
ob_lamp.empty_display_type = 'ARROWS'
ob_lamp.color = (0.0, 0.0, 0.0, 0.0)
ob_lamp.lineart.crease_threshold = 0.0
ob_camera.location = (7.481, -6.508, 5.344)
ob_camera.rotation_euler = (1.109, 0.0, 0.8149)
ob_camera.lock_rotations_4d = False
ob_camera.empty_display_type = 'ARROWS'
ob_camera.color = (0.0, 0.0, 0.0, 0.0)
ob_camera.display_type = 'WIRE'
ob_camera.lineart.crease_threshold = 0.0

# ---- collection membership
col_collection_1.objects.link(ob_armature)
col_collection_1.objects.link(ob_base3)
col_collection_1.objects.link(ob_lamp)
col_collection_1.objects.link(ob_camera)

# ---- scene / render settings (as saved in the file)
scene.camera = ob_camera
scene.frame_start = 1; scene.frame_end = 250; scene.frame_set(1)
scene.render.engine = 'BLENDER_EEVEE_NEXT'
scene.render.resolution_percentage = 50
scene.render.dither_intensity = 0.0
scene.cycles.use_denoising = False
scene.cycles.samples = 128
scene.cycles.sampling_pattern = 'TABULATED_SOBOL'
scene.cycles.use_adaptive_sampling = False
scene.cycles.use_light_tree = False
scene.cycles.blur_glossy = 0.0
scene.cycles.sample_clamp_indirect = 0.0
scene.view_settings.view_transform = 'Standard'
bpy.context.view_layer.update()
